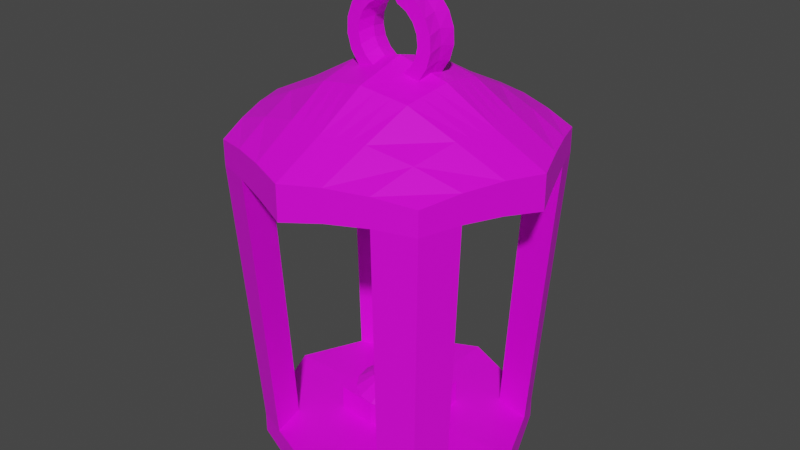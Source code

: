 # Source: lantern-unlit.blend  (saved by Blender 3.3.6; exported with 4.5.12 LTS)
import bpy
from mathutils import Matrix  # noqa: F401  (used for matrix-valued properties, if any)

bpy.ops.wm.read_factory_settings(use_empty=True)
scene = bpy.context.scene
scene.name = 'Scene'

# ---- images (referenced by path relative to the original .blend; pixels are not part of the script)
import os
ASSET_DIR = os.environ.get("B2B_ASSET_DIR", "")  # directory of the original .blend (textures are referenced by path, not embedded)
HERE = os.path.dirname(os.path.abspath(__file__))  # packed textures are extracted next to this script under _unpacked/

def load_image(name, relpath, width, height, colorspace="sRGB"):
    """Load a texture the original file referenced (path relative to the .blend, or extracted next to this script)."""
    p = next((c for c in (os.path.join(HERE, relpath), os.path.join(ASSET_DIR, relpath)) if relpath and os.path.exists(c)), "")
    if p:
        img = bpy.data.images.load(p, check_existing=True)
        img.name = name
    else:  # same state as the original file: an image datablock whose file is absent (Cycles renders it pink)
        img = bpy.data.images.new(name, width, height)
        img.source = "FILE"
        img.filepath = "//" + (relpath or name)
    img.colorspace_settings.name = colorspace
    return img
img_texture_latern = load_image('texture-latern', 'texture-latern.png', 1024, 1024, 'sRGB')

# ---- materials (node trees are filled in below, after node groups)
mat_material = bpy.data.materials.new('Material')
mat_material.alpha_threshold = 0.0
mat_material.use_transparent_shadow = False
mat_material.roughness = 0.5
mat_material.line_color = (0.0, 0.0, 0.0, 1.0)

# ---- material node trees
mat_material.use_nodes = True; mat_material.node_tree.nodes.clear()
_N = mat_material.node_tree.nodes; _L = mat_material.node_tree.links
n0 = _N.new('ShaderNodeOutputMaterial'); n0.name = 'Material Output'; n0.location = (300, 300)
n1 = _N.new('ShaderNodeBsdfPrincipled'); n1.name = 'Principled BSDF'; n1.location = (10, 300)
n1.distribution = 'GGX'
n1.subsurface_method = 'RANDOM_WALK_SKIN'
n1.inputs[3].default_value = 1.45
n1.inputs[27].default_value = (0.0, 0.0, 0.0, 1.0)
n1.inputs[28].default_value = 1.0
n2 = _N.new('ShaderNodeTexImage'); n2.name = 'Image Texture'; n2.location = (-355, 162)
n2.image = img_texture_latern
_L.new(n1.outputs[0], n0.inputs[0])
_L.new(n2.outputs[0], n1.inputs[0])
n0.is_active_output = True

# ---- world
world_world = bpy.data.worlds.new('World'); scene.world = world_world
world_world.use_nodes = True; world_world.node_tree.nodes.clear()
_N = world_world.node_tree.nodes; _L = world_world.node_tree.links
n0 = _N.new('ShaderNodeOutputWorld'); n0.name = 'World Output'; n0.location = (300, 300)
n1 = _N.new('ShaderNodeBackground'); n1.name = 'Background'; n1.location = (10, 300)
n1.inputs[0].default_value = (0.05088, 0.05088, 0.05088, 1.0)
_L.new(n1.outputs[0], n0.inputs[0])
n0.is_active_output = True
world_world.color = (0.05088, 0.05088, 0.05088)
world_world.use_sun_shadow = False
world_world.sun_shadow_jitter_overblur = 0.0

# ---- meshes
me_cube_001 = bpy.data.meshes.new('Cube.001')
me_cube_001.from_pydata([(1.0, 1.0, -0.1076), (1.0, 1.0, 0.1076), (0.0, 1.4, -0.1506), (0.0, 1.4, 0.1506), (1.4, 0.0, -0.1506), (1.4, 0.0, 0.1506), (0.0, 0.0, -0.1506), (0.3333, 1.267, 0.1363), (0.6667, 1.133, 0.1219), (0.6667, 1.133, -0.1219), (0.3333, 1.267, -0.1363), (0.4667, 0.0, 0.1506), (0.9333, 0.0, 0.1506), (0.9333, 0.0, -0.1506), (0.4667, 0.0, -0.1506), (1.267, 0.3333, -0.1363), (1.133, 0.6667, -0.1219), (1.133, 0.6667, 0.1219), (1.267, 0.3333, 0.1363), (0.0, 0.9333, 0.1506), (0.0, 0.4667, 0.1506), (0.0, 0.9333, -0.1506), (0.0, 0.4667, -0.1506), (0.3778, 0.8444, -0.1411), (0.4222, 0.4222, -0.1458), (0.7556, 0.7556, -0.1315), (0.8444, 0.3778, -0.1411), (0.7556, 0.7556, 0.1315), (0.8444, 0.3778, 0.1411), (0.3778, 0.8444, 0.1411), (0.4222, 0.4222, 0.1458), (0.0, 1.62, 3.288), (0.0, 1.62, 2.928), (0.0, 0.0, 3.584), (0.0, 0.0, 3.998), (0.0, 1.08, 3.172), (0.0, 0.54, 3.454), (0.0, 1.08, 3.552), (0.0, 0.54, 3.854), (1.157, 1.157, 3.233), (1.157, 1.157, 2.976), (1.62, 0.0, 3.288), (1.62, 0.0, 2.928), (0.3857, 1.466, 2.981), (0.7714, 1.311, 2.997), (0.7714, 1.311, 3.291), (0.3857, 1.466, 3.311), (0.54, 0.0, 3.454), (1.08, 0.0, 3.172), (1.08, 0.0, 3.552), (0.54, 0.0, 3.854), (1.466, 0.3857, 3.311), (1.311, 0.7714, 3.291), (1.311, 0.7714, 2.997), (1.466, 0.3857, 2.981), (0.4371, 0.9771, 3.546), (0.4885, 0.4885, 3.771), (0.8742, 0.8742, 3.441), (0.9771, 0.4371, 3.546), (0.8742, 0.8742, 3.114), (0.9771, 0.4371, 3.19), (0.4371, 0.9771, 3.19), (0.4885, 0.4885, 3.389), (1.0, -1.0, -0.1076), (1.0, -1.0, 0.1076), (0.0, -1.4, -0.1506), (0.0, -1.4, 0.1506), (0.3333, -1.267, 0.1363), (0.6667, -1.133, 0.1219), (0.6667, -1.133, -0.1219), (0.3333, -1.267, -0.1363), (1.267, -0.3333, -0.1363), (1.133, -0.6667, -0.1219), (1.133, -0.6667, 0.1219), (1.267, -0.3333, 0.1363), (0.0, -0.9333, 0.1506), (0.0, -0.4667, 0.1506), (0.0, -0.9333, -0.1506), (0.0, -0.4667, -0.1506), (0.3778, -0.8444, -0.1411), (0.4222, -0.4222, -0.1458), (0.7556, -0.7556, -0.1315), (0.8444, -0.3778, -0.1411), (0.7556, -0.7556, 0.1315), (0.8444, -0.3778, 0.1411), (0.3778, -0.8444, 0.1411), (0.4222, -0.4222, 0.1458), (0.0, -1.62, 3.288), (0.0, -1.62, 2.928), (0.0, -1.08, 3.172), (0.0, -0.54, 3.454), (0.0, -1.08, 3.552), (0.0, -0.54, 3.854), (1.157, -1.157, 3.233), (1.157, -1.157, 2.976), (0.3857, -1.466, 2.981), (0.7714, -1.311, 2.997), (0.7714, -1.311, 3.291), (0.3857, -1.466, 3.311), (1.466, -0.3857, 3.311), (1.311, -0.7714, 3.291), (1.311, -0.7714, 2.997), (1.466, -0.3857, 2.981), (0.4371, -0.9771, 3.546), (0.4885, -0.4885, 3.771), (0.8742, -0.8742, 3.441), (0.9771, -0.4371, 3.546), (0.8742, -0.8742, 3.114), (0.9771, -0.4371, 3.19), (0.4371, -0.9771, 3.19), (0.4885, -0.4885, 3.389), (0.0, 0.0, 0.3971), (0.4667, 0.0, 0.3971), (0.0, 0.4667, 0.3971), (0.4222, 0.4222, 0.3923), (0.0, -0.4667, 0.3971), (0.4222, -0.4222, 0.3923), (0.0, 0.36, 3.497), (0.0, 0.18, 3.541), (0.0, 0.36, 3.902), (0.0, 0.18, 3.95), (1.517, 0.2571, 2.963), (1.568, 0.1286, 2.946), (0.5057, 0.3257, 3.799), (0.5228, 0.1628, 3.826), (1.011, 0.2914, 3.548), (1.046, 0.1457, 3.55), (1.011, 0.2914, 3.184), (1.046, 0.1457, 3.178), (0.5057, 0.3257, 3.411), (0.5228, 0.1628, 3.432), (1.568, 0.1286, 3.296), (1.517, 0.2571, 3.303), (0.0, -0.36, 3.497), (0.0, -0.18, 3.541), (0.0, -0.36, 3.902), (0.0, -0.18, 3.95), (1.517, -0.2571, 2.963), (1.568, -0.1286, 2.946), (0.5057, -0.3257, 3.799), (0.5228, -0.1628, 3.826), (1.011, -0.2914, 3.548), (1.046, -0.1457, 3.55), (1.011, -0.2914, 3.184), (1.046, -0.1457, 3.178), (0.5057, -0.3257, 3.411), (0.5228, -0.1628, 3.432), (1.568, -0.1286, 3.296), (1.517, -0.2571, 3.303), (0.2571, 1.517, 3.303), (0.1286, 1.568, 3.296), (0.36, 0.0, 3.902), (0.18, 0.0, 3.95), (0.1286, 1.568, 2.946), (0.2571, 1.517, 2.963), (0.18, 0.0, 3.541), (0.36, 0.0, 3.497), (0.2914, 1.011, 3.548), (0.1457, 1.046, 3.55), (0.3257, 0.5057, 3.799), (0.1628, 0.5228, 3.826), (0.1457, 1.046, 3.178), (0.2914, 1.011, 3.184), (0.1628, 0.5228, 3.432), (0.3257, 0.5057, 3.411), (0.2571, -1.517, 3.303), (0.1286, -1.568, 3.296), (0.1286, -1.568, 2.946), (0.2571, -1.517, 2.963), (0.2914, -1.011, 3.548), (0.1457, -1.046, 3.55), (0.3257, -0.5057, 3.799), (0.1628, -0.5228, 3.826), (0.1457, -1.046, 3.178), (0.2914, -1.011, 3.184), (0.1628, -0.5228, 3.432), (0.3257, -0.5057, 3.411), (0.1686, 0.3486, 3.867), (0.3371, 0.3371, 3.833), (0.1743, 0.1743, 3.908), (0.3486, 0.1686, 3.867), (0.3371, 0.3371, 3.44), (0.1686, 0.3486, 3.468), (0.3486, 0.1686, 3.468), (0.1743, 0.1743, 3.505), (0.3371, -0.3371, 3.833), (0.1686, -0.3486, 3.867), (0.3486, -0.1686, 3.867), (0.1743, -0.1743, 3.908), (0.1686, -0.3486, 3.468), (0.3371, -0.3371, 3.44), (0.1743, -0.1743, 3.505), (0.3486, -0.1686, 3.468), (0.4373, 0.0, 4.032), (0.2514, 0.0, 4.02), (0.2591, 0.1743, 3.979), (0.4374, 0.1686, 3.996), (0.4374, -0.1686, 3.996), (0.2591, -0.1743, 3.979), (0.4692, 0.0, 4.18), (0.2967, 0.0, 4.109), (0.317, 0.1743, 4.073), (0.4808, 0.1686, 4.145), (0.4808, -0.1686, 4.145), (0.317, -0.1743, 4.073), (0.4523, 0.0, 4.33), (0.3112, 0.0, 4.208), (0.342, 0.1743, 4.181), (0.4742, 0.1686, 4.301), (0.4742, -0.1686, 4.301), (0.342, -0.1743, 4.181), (0.3883, 0.0, 4.467), (0.2933, 0.0, 4.307), (0.3314, 0.1743, 4.29), (0.4183, 0.1686, 4.447), (0.4183, -0.1686, 4.447), (0.3314, -0.1743, 4.29), (0.2841, 0.0, 4.577), (0.245, 0.0, 4.395), (0.2864, 0.1743, 4.391), (0.3189, 0.1686, 4.567), (0.3189, -0.1686, 4.567), (0.2864, -0.1743, 4.391), (0.1503, 0.0, 4.648), (0.1712, 0.0, 4.463), (0.2117, 0.1743, 4.472), (0.1864, 0.1686, 4.65), (0.1864, -0.1686, 4.65), (0.2117, -0.1743, 4.472), (0.0, 0.0, 4.672), (0.07974, 0.0, 4.503), (0.115, 0.1743, 4.526), (0.0, 0.1686, 4.686), (0.0, -0.1686, 4.686), (0.115, -0.1743, 4.526), (-1.0, 1.0, -0.1076), (-1.0, 1.0, 0.1076), (-1.4, 0.0, -0.1506), (-1.4, 0.0, 0.1506), (-0.3333, 1.267, 0.1363), (-0.6667, 1.133, 0.1219), (-0.6667, 1.133, -0.1219), (-0.3333, 1.267, -0.1363), (-0.4667, 0.0, 0.1506), (-0.9333, 0.0, 0.1506), (-0.9333, 0.0, -0.1506), (-0.4667, 0.0, -0.1506), (-1.267, 0.3333, -0.1363), (-1.133, 0.6667, -0.1219), (-1.133, 0.6667, 0.1219), (-1.267, 0.3333, 0.1363), (-0.3778, 0.8444, -0.1411), (-0.4222, 0.4222, -0.1458), (-0.7556, 0.7556, -0.1315), (-0.8444, 0.3778, -0.1411), (-0.7556, 0.7556, 0.1315), (-0.8444, 0.3778, 0.1411), (-0.3778, 0.8444, 0.1411), (-0.4222, 0.4222, 0.1458), (-1.157, 1.157, 3.233), (-1.157, 1.157, 2.976), (-1.62, 0.0, 3.288), (-1.62, 0.0, 2.928), (-0.3857, 1.466, 2.981), (-0.7714, 1.311, 2.997), (-0.7714, 1.311, 3.291), (-0.3857, 1.466, 3.311), (-0.54, 0.0, 3.454), (-1.08, 0.0, 3.172), (-1.08, 0.0, 3.552), (-0.54, 0.0, 3.854), (-1.466, 0.3857, 3.311), (-1.311, 0.7714, 3.291), (-1.311, 0.7714, 2.997), (-1.466, 0.3857, 2.981), (-0.4371, 0.9771, 3.546), (-0.4885, 0.4885, 3.771), (-0.8742, 0.8742, 3.441), (-0.9771, 0.4371, 3.546), (-0.8742, 0.8742, 3.114), (-0.9771, 0.4371, 3.19), (-0.4371, 0.9771, 3.19), (-0.4885, 0.4885, 3.389), (-1.0, -1.0, -0.1076), (-1.0, -1.0, 0.1076), (-0.3333, -1.267, 0.1363), (-0.6667, -1.133, 0.1219), (-0.6667, -1.133, -0.1219), (-0.3333, -1.267, -0.1363), (-1.267, -0.3333, -0.1363), (-1.133, -0.6667, -0.1219), (-1.133, -0.6667, 0.1219), (-1.267, -0.3333, 0.1363), (-0.3778, -0.8444, -0.1411), (-0.4222, -0.4222, -0.1458), (-0.7556, -0.7556, -0.1315), (-0.8444, -0.3778, -0.1411), (-0.7556, -0.7556, 0.1315), (-0.8444, -0.3778, 0.1411), (-0.3778, -0.8444, 0.1411), (-0.4222, -0.4222, 0.1458), (-1.157, -1.157, 3.233), (-1.157, -1.157, 2.976), (-0.3857, -1.466, 2.981), (-0.7714, -1.311, 2.997), (-0.7714, -1.311, 3.291), (-0.3857, -1.466, 3.311), (-1.466, -0.3857, 3.311), (-1.311, -0.7714, 3.291), (-1.311, -0.7714, 2.997), (-1.466, -0.3857, 2.981), (-0.4371, -0.9771, 3.546), (-0.4885, -0.4885, 3.771), (-0.8742, -0.8742, 3.441), (-0.9771, -0.4371, 3.546), (-0.8742, -0.8742, 3.114), (-0.9771, -0.4371, 3.19), (-0.4371, -0.9771, 3.19), (-0.4885, -0.4885, 3.389), (-0.4667, 0.0, 0.3971), (-0.4222, 0.4222, 0.3923), (-0.4222, -0.4222, 0.3923), (-1.517, 0.2571, 2.963), (-1.568, 0.1286, 2.946), (-0.5057, 0.3257, 3.799), (-0.5228, 0.1628, 3.826), (-1.011, 0.2914, 3.548), (-1.046, 0.1457, 3.55), (-1.011, 0.2914, 3.184), (-1.046, 0.1457, 3.178), (-0.5057, 0.3257, 3.411), (-0.5228, 0.1628, 3.432), (-1.568, 0.1286, 3.296), (-1.517, 0.2571, 3.303), (-1.517, -0.2571, 2.963), (-1.568, -0.1286, 2.946), (-0.5057, -0.3257, 3.799), (-0.5228, -0.1628, 3.826), (-1.011, -0.2914, 3.548), (-1.046, -0.1457, 3.55), (-1.011, -0.2914, 3.184), (-1.046, -0.1457, 3.178), (-0.5057, -0.3257, 3.411), (-0.5228, -0.1628, 3.432), (-1.568, -0.1286, 3.296), (-1.517, -0.2571, 3.303), (-0.2571, 1.517, 3.303), (-0.1286, 1.568, 3.296), (-0.36, 0.0, 3.902), (-0.18, 0.0, 3.95), (-0.1286, 1.568, 2.946), (-0.2571, 1.517, 2.963), (-0.18, 0.0, 3.541), (-0.36, 0.0, 3.497), (-0.2914, 1.011, 3.548), (-0.1457, 1.046, 3.55), (-0.3257, 0.5057, 3.799), (-0.1628, 0.5228, 3.826), (-0.1457, 1.046, 3.178), (-0.2914, 1.011, 3.184), (-0.1628, 0.5228, 3.432), (-0.3257, 0.5057, 3.411), (-0.2571, -1.517, 3.303), (-0.1286, -1.568, 3.296), (-0.1286, -1.568, 2.946), (-0.2571, -1.517, 2.963), (-0.2914, -1.011, 3.548), (-0.1457, -1.046, 3.55), (-0.3257, -0.5057, 3.799), (-0.1628, -0.5228, 3.826), (-0.1457, -1.046, 3.178), (-0.2914, -1.011, 3.184), (-0.1628, -0.5228, 3.432), (-0.3257, -0.5057, 3.411), (-0.1686, 0.3486, 3.867), (-0.3371, 0.3371, 3.833), (-0.1743, 0.1743, 3.908), (-0.3486, 0.1686, 3.867), (-0.3371, 0.3371, 3.44), (-0.1686, 0.3486, 3.468), (-0.3486, 0.1686, 3.468), (-0.1743, 0.1743, 3.505), (-0.3371, -0.3371, 3.833), (-0.1686, -0.3486, 3.867), (-0.3486, -0.1686, 3.867), (-0.1743, -0.1743, 3.908), (-0.1686, -0.3486, 3.468), (-0.3371, -0.3371, 3.44), (-0.1743, -0.1743, 3.505), (-0.3486, -0.1686, 3.468), (-0.4373, 0.0, 4.032), (-0.2514, 0.0, 4.02), (-0.2591, 0.1743, 3.979), (-0.4374, 0.1686, 3.996), (-0.4374, -0.1686, 3.996), (-0.2591, -0.1743, 3.979), (-0.4692, 0.0, 4.18), (-0.2967, 0.0, 4.109), (-0.317, 0.1743, 4.073), (-0.4808, 0.1686, 4.145), (-0.4808, -0.1686, 4.145), (-0.317, -0.1743, 4.073), (-0.4523, 0.0, 4.33), (-0.3112, 0.0, 4.208), (-0.342, 0.1743, 4.181), (-0.4742, 0.1686, 4.301), (-0.4742, -0.1686, 4.301), (-0.342, -0.1743, 4.181), (-0.3883, 0.0, 4.467), (-0.2933, 0.0, 4.307), (-0.3314, 0.1743, 4.29), (-0.4183, 0.1686, 4.447), (-0.4183, -0.1686, 4.447), (-0.3314, -0.1743, 4.29), (-0.2841, 0.0, 4.577), (-0.245, 0.0, 4.395), (-0.2864, 0.1743, 4.391), (-0.3189, 0.1686, 4.567), (-0.3189, -0.1686, 4.567), (-0.2864, -0.1743, 4.391), (-0.1503, 0.0, 4.648), (-0.1712, 0.0, 4.463), (-0.2117, 0.1743, 4.472), (-0.1864, 0.1686, 4.65), (-0.1864, -0.1686, 4.65), (-0.2117, -0.1743, 4.472), (-0.07974, 0.0, 4.503), (-0.115, 0.1743, 4.526), (-0.115, -0.1743, 4.526)], [], [(9, 8, 1, 0), (26, 15, 4, 13), (15, 18, 5, 4), (22, 24, 14, 6), (24, 26, 13, 14), (18, 28, 12, 5), (28, 30, 11, 12), (2, 3, 7, 10), (10, 7, 8, 9), (8, 7, 29, 27), (27, 29, 30, 28), (27, 17, 53, 59), (17, 27, 28, 18), (10, 9, 25, 23), (23, 25, 26, 24), (2, 10, 23, 21), (21, 23, 24, 22), (0, 1, 17, 16), (16, 17, 18, 15), (9, 0, 16, 25), (25, 16, 15, 26), (7, 3, 19, 29), (29, 19, 20, 30), (40, 44, 59, 53), (8, 27, 59, 44), (17, 1, 40, 53), (1, 8, 44, 40), (45, 39, 40, 44), (184, 155, 33, 118), (126, 49, 41, 131), (131, 41, 42, 122), (180, 151, 50, 124), (124, 50, 49, 126), (122, 42, 48, 128), (128, 48, 47, 130), (149, 46, 43, 154), (46, 45, 44, 43), (44, 59, 61, 43), (59, 60, 62, 61), (53, 54, 60, 59), (46, 55, 57, 45), (55, 56, 58, 57), (149, 157, 55, 46), (157, 159, 56, 55), (39, 52, 53, 40), (52, 51, 54, 53), (45, 57, 52, 39), (57, 58, 51, 52), (153, 161, 35, 32), (161, 163, 36, 35), (69, 63, 64, 68), (82, 13, 4, 71), (71, 4, 5, 74), (78, 6, 14, 80), (80, 14, 13, 82), (74, 5, 12, 84), (84, 12, 11, 86), (65, 70, 67, 66), (70, 69, 68, 67), (68, 83, 85, 67), (83, 84, 86, 85), (83, 107, 101, 73), (73, 74, 84, 83), (70, 79, 81, 69), (79, 80, 82, 81), (65, 77, 79, 70), (77, 78, 80, 79), (63, 72, 73, 64), (72, 71, 74, 73), (69, 81, 72, 63), (81, 82, 71, 72), (67, 85, 75, 66), (85, 86, 76, 75), (94, 101, 107, 96), (68, 96, 107, 83), (73, 101, 94, 64), (64, 94, 96, 68), (97, 96, 94, 93), (191, 134, 33, 155), (142, 147, 41, 49), (147, 138, 42, 41), (187, 140, 50, 151), (140, 142, 49, 50), (138, 144, 48, 42), (144, 146, 47, 48), (165, 168, 95, 98), (98, 95, 96, 97), (96, 95, 109, 107), (107, 109, 110, 108), (101, 107, 108, 102), (98, 97, 105, 103), (103, 105, 106, 104), (165, 98, 103, 169), (169, 103, 104, 171), (93, 94, 101, 100), (100, 101, 102, 99), (97, 93, 100, 105), (105, 100, 99, 106), (167, 88, 89, 173), (173, 89, 90, 175), (86, 11, 112, 116), (114, 113, 111, 112), (116, 112, 111, 115), (30, 20, 113, 114), (76, 86, 116, 115), (11, 30, 114, 112), (60, 127, 129, 62), (127, 128, 130, 129), (54, 121, 127, 60), (121, 122, 128, 127), (56, 123, 125, 58), (123, 124, 126, 125), (159, 178, 123, 56), (178, 180, 124, 123), (51, 132, 121, 54), (132, 131, 122, 121), (58, 125, 132, 51), (125, 126, 131, 132), (163, 182, 117, 36), (182, 184, 118, 117), (108, 110, 145, 143), (143, 145, 146, 144), (102, 108, 143, 137), (137, 143, 144, 138), (104, 106, 141, 139), (139, 141, 142, 140), (171, 104, 139, 185), (185, 139, 140, 187), (99, 102, 137, 148), (148, 137, 138, 147), (106, 99, 148, 141), (141, 148, 147, 142), (175, 90, 133, 189), (189, 133, 134, 191), (145, 190, 192, 146), (190, 189, 191, 192), (110, 176, 190, 145), (176, 175, 189, 190), (135, 186, 188, 136), (186, 185, 187, 188), (92, 172, 186, 135), (172, 171, 185, 186), (129, 130, 183, 181), (181, 183, 184, 182), (62, 129, 181, 164), (164, 181, 182, 163), (119, 120, 179, 177), (177, 179, 180, 178), (38, 119, 177, 160), (160, 177, 178, 159), (109, 174, 176, 110), (174, 173, 175, 176), (95, 168, 174, 109), (168, 167, 173, 174), (91, 170, 172, 92), (170, 169, 171, 172), (87, 166, 170, 91), (166, 165, 169, 170), (87, 88, 167, 166), (166, 167, 168, 165), (136, 188, 152, 34), (188, 187, 197, 198), (146, 192, 156, 47), (192, 191, 155, 156), (61, 62, 164, 162), (162, 164, 163, 161), (43, 61, 162, 154), (154, 162, 161, 153), (37, 38, 160, 158), (158, 160, 159, 157), (31, 37, 158, 150), (150, 158, 157, 149), (31, 150, 153, 32), (150, 149, 154, 153), (120, 34, 152, 179), (151, 180, 196, 193), (130, 47, 156, 183), (183, 156, 155, 184), (197, 193, 199, 203), (193, 196, 202, 199), (152, 188, 198, 194), (180, 179, 195, 196), (179, 152, 194, 195), (187, 151, 193, 197), (200, 204, 210, 206), (201, 200, 206, 207), (198, 197, 203, 204), (195, 194, 200, 201), (194, 198, 204, 200), (196, 195, 201, 202), (209, 205, 211, 215), (205, 208, 214, 211), (202, 201, 207, 208), (199, 202, 208, 205), (203, 199, 205, 209), (204, 203, 209, 210), (212, 216, 222, 218), (213, 212, 218, 219), (210, 209, 215, 216), (207, 206, 212, 213), (206, 210, 216, 212), (208, 207, 213, 214), (221, 217, 223, 227), (217, 220, 226, 223), (214, 213, 219, 220), (211, 214, 220, 217), (215, 211, 217, 221), (216, 215, 221, 222), (224, 228, 234, 230), (225, 224, 230, 231), (222, 221, 227, 228), (219, 218, 224, 225), (218, 222, 228, 224), (220, 219, 225, 226), (234, 233, 229, 230), (231, 230, 229, 232), (226, 225, 231, 232), (223, 226, 232, 229), (227, 223, 229, 233), (228, 227, 233, 234), (241, 235, 236, 240), (254, 245, 237, 247), (247, 237, 238, 250), (22, 6, 246, 252), (252, 246, 245, 254), (250, 238, 244, 256), (256, 244, 243, 258), (2, 242, 239, 3), (242, 241, 240, 239), (240, 255, 257, 239), (255, 256, 258, 257), (255, 279, 273, 249), (249, 250, 256, 255), (242, 251, 253, 241), (251, 252, 254, 253), (2, 21, 251, 242), (21, 22, 252, 251), (235, 248, 249, 236), (248, 247, 250, 249), (241, 253, 248, 235), (253, 254, 247, 248), (239, 257, 19, 3), (257, 258, 20, 19), (260, 273, 279, 264), (240, 264, 279, 255), (249, 273, 260, 236), (236, 260, 264, 240), (265, 264, 260, 259), (381, 118, 33, 352), (327, 332, 261, 269), (332, 323, 262, 261), (377, 325, 270, 348), (325, 327, 269, 270), (323, 329, 268, 262), (329, 331, 267, 268), (346, 351, 263, 266), (266, 263, 264, 265), (264, 263, 281, 279), (279, 281, 282, 280), (273, 279, 280, 274), (266, 265, 277, 275), (275, 277, 278, 276), (346, 266, 275, 354), (354, 275, 276, 356), (259, 260, 273, 272), (272, 273, 274, 271), (265, 259, 272, 277), (277, 272, 271, 278), (350, 32, 35, 358), (358, 35, 36, 360), (287, 286, 284, 283), (296, 289, 237, 245), (289, 292, 238, 237), (78, 294, 246, 6), (294, 296, 245, 246), (292, 298, 244, 238), (298, 300, 243, 244), (65, 66, 285, 288), (288, 285, 286, 287), (286, 285, 299, 297), (297, 299, 300, 298), (297, 291, 309, 315), (291, 297, 298, 292), (288, 287, 295, 293), (293, 295, 296, 294), (65, 288, 293, 77), (77, 293, 294, 78), (283, 284, 291, 290), (290, 291, 292, 289), (287, 283, 290, 295), (295, 290, 289, 296), (285, 66, 75, 299), (299, 75, 76, 300), (302, 304, 315, 309), (286, 297, 315, 304), (291, 284, 302, 309), (284, 286, 304, 302), (305, 301, 302, 304), (388, 352, 33, 134), (339, 269, 261, 344), (344, 261, 262, 335), (384, 348, 270, 337), (337, 270, 269, 339), (335, 262, 268, 341), (341, 268, 267, 343), (362, 306, 303, 365), (306, 305, 304, 303), (304, 315, 317, 303), (315, 316, 318, 317), (309, 310, 316, 315), (306, 311, 313, 305), (311, 312, 314, 313), (362, 366, 311, 306), (366, 368, 312, 311), (301, 308, 309, 302), (308, 307, 310, 309), (305, 313, 308, 301), (313, 314, 307, 308), (364, 370, 89, 88), (370, 372, 90, 89), (300, 321, 319, 243), (320, 319, 111, 113), (321, 115, 111, 319), (258, 320, 113, 20), (76, 115, 321, 300), (243, 319, 320, 258), (280, 282, 330, 328), (328, 330, 331, 329), (274, 280, 328, 322), (322, 328, 329, 323), (276, 278, 326, 324), (324, 326, 327, 325), (356, 276, 324, 375), (375, 324, 325, 377), (271, 274, 322, 333), (333, 322, 323, 332), (278, 271, 333, 326), (326, 333, 332, 327), (360, 36, 117, 379), (379, 117, 118, 381), (316, 340, 342, 318), (340, 341, 343, 342), (310, 334, 340, 316), (334, 335, 341, 340), (312, 336, 338, 314), (336, 337, 339, 338), (368, 382, 336, 312), (382, 384, 337, 336), (307, 345, 334, 310), (345, 344, 335, 334), (314, 338, 345, 307), (338, 339, 344, 345), (372, 386, 133, 90), (386, 388, 134, 133), (342, 343, 389, 387), (387, 389, 388, 386), (318, 342, 387, 373), (373, 387, 386, 372), (135, 136, 385, 383), (383, 385, 384, 382), (92, 135, 383, 369), (369, 383, 382, 368), (330, 378, 380, 331), (378, 379, 381, 380), (282, 361, 378, 330), (361, 360, 379, 378), (119, 374, 376, 120), (374, 375, 377, 376), (38, 357, 374, 119), (357, 356, 375, 374), (317, 318, 373, 371), (371, 373, 372, 370), (303, 317, 371, 365), (365, 371, 370, 364), (91, 92, 369, 367), (367, 369, 368, 366), (87, 91, 367, 363), (363, 367, 366, 362), (87, 363, 364, 88), (363, 362, 365, 364), (136, 34, 349, 385), (385, 395, 394, 384), (343, 267, 353, 389), (389, 353, 352, 388), (281, 359, 361, 282), (359, 358, 360, 361), (263, 351, 359, 281), (351, 350, 358, 359), (37, 355, 357, 38), (355, 354, 356, 357), (31, 347, 355, 37), (347, 346, 354, 355), (31, 32, 350, 347), (347, 350, 351, 346), (120, 376, 349, 34), (348, 390, 393, 377), (331, 380, 353, 267), (380, 381, 352, 353), (394, 400, 396, 390), (390, 396, 399, 393), (349, 391, 395, 385), (377, 393, 392, 376), (376, 392, 391, 349), (384, 394, 390, 348), (397, 403, 407, 401), (398, 404, 403, 397), (395, 401, 400, 394), (392, 398, 397, 391), (391, 397, 401, 395), (393, 399, 398, 392), (406, 412, 408, 402), (402, 408, 411, 405), (399, 405, 404, 398), (396, 402, 405, 399), (400, 406, 402, 396), (401, 407, 406, 400), (409, 415, 419, 413), (410, 416, 415, 409), (407, 413, 412, 406), (404, 410, 409, 403), (403, 409, 413, 407), (405, 411, 410, 404), (418, 424, 420, 414), (414, 420, 423, 417), (411, 417, 416, 410), (408, 414, 417, 411), (412, 418, 414, 408), (413, 419, 418, 412), (421, 426, 428, 425), (422, 427, 426, 421), (419, 425, 424, 418), (416, 422, 421, 415), (415, 421, 425, 419), (417, 423, 422, 416), (428, 426, 229, 233), (427, 232, 229, 426), (423, 232, 427, 422), (420, 229, 232, 423), (424, 233, 229, 420), (425, 428, 233, 424)])
_uv = me_cube_001.uv_layers.new(name='UVMap')
_uv.uv.foreach_set('vector', [0.8131, 0.2275, 0.8131, 0.2275, 0.8131, 0.2275, 0.8131, 0.2275, 0.8131, 0.2275, 0.8131, 0.2275, 0.8131, 0.2275, 0.8131, 0.2275, 0.8131, 0.2275, 0.8131, 0.2275, 0.8131, 0.2275, 0.8131, 0.2275, 0.8131, 0.2275, 0.8131, 0.2275, 0.8131, 0.2275, 0.8131, 0.2275, 0.8131, 0.2275, 0.8131, 0.2275, 0.8131, 0.2275, 0.8131, 0.2275, 0.8131, 0.2275, 0.8131, 0.2275, 0.8131, 0.2275, 0.8131, 0.2275, 0.8131, 0.2275, 0.8131, 0.2275, 0.8131, 0.2275, 0.8131, 0.2275, 0.8131, 0.2275, 0.8131, 0.2275, 0.8131, 0.2275, 0.8131, 0.2275, 0.8131, 0.2275, 0.8131, 0.2275, 0.8131, 0.2275, 0.8131, 0.2275, 0.8131, 0.2275, 0.8131, 0.2275, 0.8131, 0.2275, 0.8131, 0.2275, 0.8131, 0.2275, 0.8131, 0.2275, 0.8131, 0.2275, 0.8131, 0.2275, 0.8131, 0.2275, 0.8131, 0.2275, 0.8131, 0.2275, 0.8131, 0.2275, 0.8131, 0.2275, 0.8131, 0.2275, 0.8131, 0.2275, 0.8131, 0.2275, 0.8131, 0.2275, 0.8131, 0.2275, 0.8131, 0.2275, 0.8131, 0.2275, 0.8131, 0.2275, 0.8131, 0.2275, 0.8131, 0.2275, 0.8131, 0.2275, 0.8131, 0.2275, 0.8131, 0.2275, 0.8131, 0.2275, 0.8131, 0.2275, 0.8131, 0.2275, 0.8131, 0.2275, 0.8131, 0.2275, 0.8131, 0.2275, 0.8131, 0.2275, 0.8131, 0.2275, 0.8131, 0.2275, 0.8131, 0.2275, 0.8131, 0.2275, 0.8131, 0.2275, 0.8131, 0.2275, 0.8131, 0.2275, 0.8131, 0.2275, 0.8131, 0.2275, 0.8131, 0.2275, 0.8131, 0.2275, 0.8131, 0.2275, 0.8131, 0.2275, 0.8131, 0.2275, 0.8131, 0.2275, 0.8131, 0.2275, 0.8131, 0.2275, 0.8131, 0.2275, 0.8131, 0.2275, 0.8131, 0.2275, 0.8131, 0.2275, 0.8131, 0.2275, 0.8131, 0.2275, 0.8131, 0.2275, 0.8131, 0.2275, 0.8131, 0.2275, 0.8131, 0.2275, 0.8131, 0.2275, 0.8131, 0.2275, 0.8131, 0.2275, 0.8131, 0.2275, 0.8131, 0.2275, 0.8131, 0.2275, 0.8131, 0.2275, 0.8131, 0.2275, 0.8131, 0.2275, 0.8131, 0.2275, 0.8131, 0.2275, 0.8131, 0.2275, 0.8131, 0.2275, 0.8131, 0.2275, 0.8131, 0.2275, 0.8131, 0.2275, 0.8131, 0.2275, 0.8131, 0.2275, 0.8131, 0.2275, 0.8131, 0.2275, 0.8131, 0.2275, 0.8131, 0.2275, 0.8131, 0.2275, 0.8131, 0.2275, 0.8131, 0.2275, 0.8131, 0.2275, 0.8131, 0.2275, 0.8131, 0.2275, 0.8131, 0.2275, 0.8131, 0.2275, 0.8131, 0.2275, 0.8131, 0.2275, 0.8131, 0.2275, 0.8131, 0.2275, 0.8131, 0.2275, 0.8131, 0.2275, 0.8131, 0.2275, 0.8131, 0.2275, 0.8131, 0.2275, 0.8131, 0.2275, 0.8131, 0.2275, 0.8131, 0.2275, 0.8131, 0.2275, 0.8131, 0.2275, 0.8131, 0.2275, 0.8131, 0.2275, 0.8131, 0.2275, 0.8131, 0.2275, 0.8131, 0.2275, 0.8131, 0.2275, 0.8131, 0.2275, 0.8131, 0.2275, 0.8131, 0.2275, 0.8131, 0.2275, 0.8131, 0.2275, 0.8131, 0.2275, 0.8131, 0.2275, 0.8131, 0.2275, 0.8131, 0.2275, 0.8131, 0.2275, 0.8131, 0.2275, 0.8131, 0.2275, 0.8131, 0.2275, 0.8131, 0.2275, 0.8131, 0.2275, 0.8131, 0.2275, 0.8131, 0.2275, 0.8131, 0.2275, 0.8131, 0.2275, 0.8131, 0.2275, 0.8131, 0.2275, 0.8131, 0.2275, 0.8131, 0.2275, 0.8131, 0.2275, 0.8131, 0.2275, 0.8131, 0.2275, 0.8131, 0.2275, 0.8131, 0.2275, 0.8131, 0.2275, 0.8131, 0.2275, 0.8131, 0.2275, 0.8131, 0.2275, 0.8131, 0.2275, 0.8131, 0.2275, 0.8131, 0.2275, 0.8131, 0.2275, 0.8131, 0.2275, 0.8131, 0.2275, 0.8131, 0.2275, 0.8131, 0.2275, 0.8131, 0.2275, 0.8131, 0.2275, 0.8131, 0.2275, 0.8131, 0.2275, 0.8131, 0.2275, 0.8131, 0.2275, 0.8131, 0.2275, 0.8131, 0.2275, 0.8131, 0.2275, 0.8131, 0.2275, 0.8131, 0.2275, 0.8131, 0.2275, 0.8131, 0.2275, 0.8131, 0.2275, 0.8131, 0.2275, 0.8131, 0.2275, 0.8131, 0.2275, 0.8131, 0.2275, 0.8131, 0.2275, 0.8131, 0.2275, 0.8131, 0.2275, 0.8131, 0.2275, 0.8131, 0.2275, 0.8131, 0.2275, 0.8131, 0.2275, 0.8131, 0.2275, 0.8131, 0.2275, 0.8131, 0.2275, 0.8131, 0.2275, 0.8131, 0.2275, 0.8131, 0.2275, 0.8131, 0.2275, 0.8131, 0.2275, 0.8131, 0.2275, 0.8131, 0.2275, 0.8131, 0.2275, 0.8131, 0.2275, 0.8131, 0.2275, 0.8131, 0.2275, 0.8131, 0.2275, 0.8131, 0.2275, 0.8131, 0.2275, 0.8131, 0.2275, 0.8131, 0.2275, 0.8131, 0.2275, 0.8131, 0.2275, 0.8131, 0.2275, 0.8131, 0.2275, 0.8131, 0.2275, 0.8131, 0.2275, 0.8131, 0.2275, 0.8131, 0.2275, 0.8131, 0.2275, 0.8131, 0.2275, 0.8131, 0.2275, 0.8131, 0.2275, 0.8131, 0.2275, 0.8131, 0.2275, 0.8131, 0.2275, 0.8131, 0.2275, 0.8131, 0.2275, 0.8131, 0.2275, 0.8131, 0.2275, 0.8131, 0.2275, 0.8131, 0.2275, 0.8131, 0.2275, 0.8131, 0.2275, 0.8131, 0.2275, 0.8131, 0.2275, 0.8131, 0.2275, 0.8131, 0.2275, 0.8131, 0.2275, 0.8131, 0.2275, 0.8131, 0.2275, 0.8131, 0.2275, 0.8131, 0.2275, 0.8131, 0.2275, 0.8131, 0.2275, 0.8131, 0.2275, 0.8131, 0.2275, 0.8131, 0.2275, 0.8131, 0.2275, 0.8131, 0.2275, 0.8131, 0.2275, 0.8131, 0.2275, 0.8131, 0.2275, 0.8131, 0.2275, 0.8131, 0.2275, 0.8131, 0.2275, 0.8131, 0.2275, 0.8131, 0.2275, 0.8131, 0.2275, 0.8131, 0.2275, 0.8131, 0.2275, 0.8131, 0.2275, 0.8131, 0.2275, 0.8131, 0.2275, 0.8131, 0.2275, 0.8131, 0.2275, 0.8131, 0.2275, 0.8131, 0.2275, 0.8131, 0.2275, 0.8131, 0.2275, 0.8131, 0.2275, 0.8131, 0.2275, 0.8131, 0.2275, 0.8131, 0.2275, 0.8131, 0.2275, 0.8131, 0.2275, 0.8131, 0.2275, 0.8131, 0.2275, 0.8131, 0.2275, 0.8131, 0.2275, 0.8131, 0.2275, 0.8131, 0.2275, 0.8131, 0.2275, 0.8131, 0.2275, 0.8131, 0.2275, 0.8131, 0.2275, 0.8131, 0.2275, 0.8131, 0.2275, 0.8131, 0.2275, 0.8131, 0.2275, 0.8131, 0.2275, 0.8131, 0.2275, 0.8131, 0.2275, 0.8131, 0.2275, 0.8131, 0.2275, 0.8131, 0.2275, 0.8131, 0.2275, 0.8131, 0.2275, 0.8131, 0.2275, 0.8131, 0.2275, 0.8131, 0.2275, 0.8131, 0.2275, 0.8131, 0.2275, 0.8131, 0.2275, 0.8131, 0.2275, 0.8131, 0.2275, 0.8131, 0.2275, 0.8131, 0.2275, 0.8131, 0.2275, 0.8131, 0.2275, 0.8131, 0.2275, 0.8131, 0.2275, 0.8131, 0.2275, 0.8131, 0.2275, 0.8131, 0.2275, 0.8131, 0.2275, 0.8131, 0.2275, 0.8131, 0.2275, 0.8131, 0.2275, 0.8131, 0.2275, 0.8131, 0.2275, 0.8131, 0.2275, 0.8131, 0.2275, 0.8131, 0.2275, 0.8131, 0.2275, 0.8131, 0.2275, 0.8131, 0.2275, 0.8131, 0.2275, 0.8131, 0.2275, 0.8131, 0.2275, 0.8131, 0.2275, 0.8131, 0.2275, 0.8131, 0.2275, 0.8131, 0.2275, 0.8131, 0.2275, 0.8131, 0.2275, 0.8131, 0.2275, 0.8131, 0.2275, 0.8131, 0.2275, 0.8131, 0.2275, 0.8131, 0.2275, 0.8131, 0.2275, 0.8131, 0.2275, 0.8131, 0.2275, 0.8131, 0.2275, 0.8131, 0.2275, 0.8131, 0.2275, 0.8131, 0.2275, 0.8131, 0.2275, 0.8131, 0.2275, 0.8131, 0.2275, 0.8131, 0.2275, 0.8131, 0.2275, 0.8131, 0.2275, 0.8131, 0.2275, 0.8131, 0.2275, 0.8131, 0.2275, 0.8131, 0.2275, 0.8131, 0.2275, 0.8131, 0.2275, 0.8131, 0.2275, 0.8131, 0.2275, 0.8131, 0.2275, 0.8131, 0.2275, 0.8131, 0.2275, 0.8131, 0.2275, 0.8131, 0.2275, 0.8131, 0.2275, 0.8131, 0.2275, 0.8131, 0.2275, 0.8131, 0.2275, 0.8131, 0.2275, 0.8131, 0.2275, 0.8131, 0.2275, 0.8131, 0.2275, 0.8131, 0.2275, 0.8131, 0.2275, 0.8131, 0.2275, 0.8131, 0.2275, 0.8131, 0.2275, 0.8131, 0.2275, 0.8131, 0.2275, 0.8131, 0.2275, 0.8131, 0.2275, 0.8131, 0.2275, 0.8131, 0.2275, 0.8131, 0.2275, 0.8131, 0.2275, 0.8131, 0.2275, 0.8131, 0.2275, 0.8131, 0.2275, 0.8131, 0.2275, 0.8131, 0.2275, 0.8131, 0.2275, 0.8131, 0.2275, 0.8131, 0.2275, 0.8131, 0.2275, 0.8131, 0.2275, 0.8131, 0.2275, 0.8131, 0.2275, 0.8131, 0.2275, 0.8131, 0.2275, 0.8131, 0.2275, 0.8131, 0.2275, 0.8131, 0.2275, 0.8131, 0.2275, 0.8131, 0.2275, 0.8131, 0.2275, 0.8131, 0.2275, 0.8131, 0.2275, 0.8131, 0.2275, 0.8131, 0.2275, 0.8131, 0.2275, 0.8131, 0.2275, 0.8131, 0.2275, 0.8131, 0.2275, 0.8131, 0.2275, 0.8131, 0.2275, 0.8131, 0.2275, 0.8131, 0.2275, 0.8131, 0.2275, 0.8131, 0.2275, 0.8131, 0.2275, 0.8131, 0.2275, 0.8131, 0.2275, 0.8131, 0.2275, 0.8131, 0.2275, 0.8131, 0.2275, 0.8131, 0.2275, 0.8131, 0.2275, 0.8131, 0.2275, 0.8131, 0.2275, 0.8131, 0.2275, 0.8131, 0.2275, 0.8131, 0.2275, 0.8131, 0.2275, 0.8131, 0.2275, 0.8131, 0.2275, 0.8131, 0.2275, 0.8131, 0.2275, 0.8131, 0.2275, 0.8131, 0.2275, 0.8131, 0.2275, 0.8131, 0.2275, 0.8131, 0.2275, 0.8131, 0.2275, 0.8131, 0.2275, 0.8131, 0.2275, 0.8131, 0.2275, 0.8131, 0.2275, 0.8131, 0.2275, 0.8131, 0.2275, 0.8131, 0.2275, 0.8131, 0.2275, 0.8131, 0.2275, 0.8131, 0.2275, 0.8131, 0.2275, 0.8131, 0.2275, 0.8131, 0.2275, 0.8131, 0.2275, 0.8131, 0.2275, 0.8131, 0.2275, 0.8131, 0.2275, 0.8131, 0.2275, 0.8131, 0.2275, 0.8131, 0.2275, 0.8131, 0.2275, 0.8131, 0.2275, 0.8131, 0.2275, 0.8131, 0.2275, 0.8131, 0.2275, 0.8131, 0.2275, 0.8131, 0.2275, 0.8131, 0.2275, 0.8131, 0.2275, 0.8131, 0.2275, 0.8131, 0.2275, 0.8131, 0.2275, 0.8131, 0.2275, 0.8131, 0.2275, 0.8131, 0.2275, 0.8131, 0.2275, 0.8131, 0.2275, 0.8131, 0.2275, 0.8131, 0.2275, 0.8131, 0.2275, 0.8131, 0.2275, 0.8131, 0.2275, 0.8131, 0.2275, 0.8131, 0.2275, 0.8131, 0.2275, 0.8131, 0.2275, 0.8131, 0.2275, 0.8131, 0.2275, 0.8131, 0.2275, 0.8131, 0.2275, 0.8131, 0.2275, 0.8131, 0.2275, 0.8131, 0.2275, 0.8131, 0.2275, 0.8131, 0.2275, 0.8131, 0.2275, 0.8131, 0.2275, 0.8131, 0.2275, 0.8131, 0.2275, 0.8131, 0.2275, 0.8131, 0.2275, 0.8131, 0.2275, 0.8131, 0.2275, 0.8131, 0.2275, 0.8131, 0.2275, 0.8131, 0.2275, 0.8131, 0.2275, 0.8131, 0.2275, 0.8131, 0.2275, 0.8131, 0.2275, 0.8131, 0.2275, 0.8131, 0.2275, 0.8131, 0.2275, 0.8131, 0.2275, 0.8131, 0.2275, 0.8131, 0.2275, 0.8131, 0.2275, 0.8131, 0.2275, 0.8131, 0.2275, 0.8131, 0.2275, 0.8131, 0.2275, 0.8131, 0.2275, 0.8131, 0.2275, 0.8131, 0.2275, 0.8131, 0.2275, 0.8131, 0.2275, 0.8131, 0.2275, 0.8131, 0.2275, 0.8131, 0.2275, 0.8131, 0.2275, 0.8131, 0.2275, 0.8131, 0.2275, 0.8131, 0.2275, 0.8131, 0.2275, 0.8131, 0.2275, 0.8131, 0.2275, 0.8131, 0.2275, 0.8131, 0.2275, 0.8131, 0.2275, 0.8131, 0.2275, 0.8131, 0.2275, 0.8131, 0.2275, 0.8131, 0.2275, 0.8131, 0.2275, 0.8131, 0.2275, 0.8131, 0.2275, 0.8131, 0.2275, 0.8131, 0.2275, 0.8131, 0.2275, 0.8131, 0.2275, 0.8131, 0.2275, 0.8131, 0.2275, 0.8131, 0.2275, 0.8131, 0.2275, 0.8131, 0.2275, 0.8131, 0.2275, 0.8131, 0.2275, 0.8131, 0.2275, 0.8131, 0.2275, 0.8131, 0.2275, 0.8131, 0.2275, 0.8131, 0.2275, 0.8131, 0.2275, 0.8131, 0.2275, 0.8131, 0.2275, 0.8131, 0.2275, 0.8131, 0.2275, 0.8131, 0.2275, 0.8131, 0.2275, 0.8131, 0.2275, 0.8131, 0.2275, 0.8131, 0.2275, 0.8131, 0.2275, 0.8131, 0.2275, 0.8131, 0.2275, 0.8131, 0.2275, 0.8131, 0.2275, 0.8131, 0.2275, 0.8131, 0.2275, 0.8131, 0.2275, 0.8131, 0.2275, 0.8131, 0.2275, 0.8131, 0.2275, 0.8131, 0.2275, 0.8131, 0.2275, 0.8131, 0.2275, 0.8131, 0.2275, 0.8131, 0.2275, 0.8131, 0.2275, 0.8131, 0.2275, 0.8131, 0.2275, 0.8131, 0.2275, 0.8131, 0.2275, 0.8131, 0.2275, 0.8131, 0.2275, 0.8131, 0.2275, 0.8131, 0.2275, 0.8131, 0.2275, 0.8131, 0.2275, 0.8131, 0.2275, 0.8131, 0.2275, 0.8131, 0.2275, 0.8131, 0.2275, 0.8131, 0.2275, 0.8131, 0.2275, 0.8131, 0.2275, 0.8131, 0.2275, 0.8131, 0.2275, 0.8131, 0.2275, 0.8131, 0.2275, 0.8131, 0.2275, 0.8131, 0.2275, 0.8131, 0.2275, 0.8131, 0.2275, 0.8131, 0.2275, 0.8131, 0.2275, 0.8131, 0.2275, 0.8131, 0.2275, 0.8131, 0.2275, 0.8131, 0.2275, 0.8131, 0.2275, 0.8131, 0.2275, 0.8131, 0.2275, 0.8131, 0.2275, 0.8131, 0.2275, 0.8131, 0.2275, 0.8131, 0.2275, 0.8131, 0.2275, 0.8131, 0.2275, 0.8131, 0.2275, 0.8131, 0.2275, 0.8131, 0.2275, 0.8131, 0.2275, 0.8131, 0.2275, 0.8131, 0.2275, 0.8131, 0.2275, 0.8131, 0.2275, 0.8131, 0.2275, 0.8131, 0.2275, 0.8131, 0.2275, 0.8131, 0.2275, 0.8131, 0.2275, 0.8131, 0.2275, 0.8131, 0.2275, 0.8131, 0.2275, 0.8131, 0.2275, 0.8131, 0.2275, 0.8131, 0.2275, 0.8131, 0.2275, 0.8131, 0.2275, 0.8131, 0.2275, 0.8131, 0.2275, 0.8131, 0.2275, 0.8131, 0.2275, 0.8131, 0.2275, 0.8131, 0.2275, 0.8131, 0.2275, 0.8131, 0.2275, 0.8131, 0.2275, 0.8131, 0.2275, 0.8131, 0.2275, 0.8131, 0.2275, 0.8131, 0.2275, 0.8131, 0.2275, 0.8131, 0.2275, 0.8131, 0.2275, 0.8131, 0.2275, 0.8131, 0.2275, 0.8131, 0.2275, 0.8131, 0.2275, 0.8131, 0.2275, 0.8131, 0.2275, 0.8131, 0.2275, 0.8131, 0.2275, 0.8131, 0.2275, 0.8131, 0.2275, 0.8131, 0.2275, 0.8131, 0.2275, 0.8131, 0.2275, 0.8131, 0.2275, 0.8131, 0.2275, 0.8131, 0.2275, 0.8131, 0.2275, 0.8131, 0.2275, 0.8131, 0.2275, 0.8131, 0.2275, 0.8131, 0.2275, 0.8131, 0.2275, 0.8131, 0.2275, 0.8131, 0.2275, 0.8131, 0.2275, 0.8131, 0.2275, 0.8131, 0.2275, 0.8131, 0.2275, 0.8131, 0.2275, 0.8131, 0.2275, 0.8131, 0.2275, 0.8131, 0.2275, 0.8131, 0.2275, 0.8131, 0.2275, 0.8131, 0.2275, 0.8131, 0.2275, 0.8131, 0.2275, 0.8131, 0.2275, 0.8131, 0.2275, 0.8131, 0.2275, 0.8131, 0.2275, 0.8131, 0.2275, 0.8131, 0.2275, 0.8131, 0.2275, 0.8131, 0.2275, 0.8131, 0.2275, 0.8131, 0.2275, 0.8131, 0.2275, 0.8131, 0.2275, 0.8131, 0.2275, 0.8131, 0.2275, 0.8131, 0.2275, 0.8131, 0.2275, 0.8131, 0.2275, 0.8131, 0.2275, 0.8131, 0.2275, 0.8131, 0.2275, 0.8131, 0.2275, 0.8131, 0.2275, 0.8131, 0.2275, 0.8131, 0.2275, 0.8131, 0.2275, 0.8131, 0.2275, 0.8131, 0.2275, 0.8131, 0.2275, 0.8131, 0.2275, 0.8131, 0.2275, 0.8131, 0.2275, 0.8131, 0.2275, 0.8131, 0.2275, 0.8131, 0.2275, 0.8131, 0.2275, 0.8131, 0.2275, 0.8131, 0.2275, 0.8131, 0.2275, 0.8131, 0.2275, 0.8131, 0.2275, 0.8131, 0.2275, 0.8131, 0.2275, 0.8131, 0.2275, 0.8131, 0.2275, 0.8131, 0.2275, 0.8131, 0.2275, 0.8131, 0.2275, 0.8131, 0.2275, 0.8131, 0.2275, 0.8131, 0.2275, 0.8131, 0.2275, 0.8131, 0.2275, 0.8131, 0.2275, 0.8131, 0.2275, 0.8131, 0.2275, 0.8131, 0.2275, 0.8131, 0.2275, 0.8131, 0.2275, 0.8131, 0.2275, 0.8131, 0.2275, 0.8131, 0.2275, 0.8131, 0.2275, 0.8131, 0.2275, 0.8131, 0.2275, 0.8131, 0.2275, 0.8131, 0.2275, 0.8131, 0.2275, 0.8131, 0.2275, 0.8131, 0.2275, 0.8131, 0.2275, 0.8131, 0.2275, 0.8131, 0.2275, 0.8131, 0.2275, 0.8131, 0.2275, 0.8131, 0.2275, 0.8131, 0.2275, 0.8131, 0.2275, 0.8131, 0.2275, 0.8131, 0.2275, 0.8131, 0.2275, 0.8131, 0.2275, 0.8131, 0.2275, 0.8131, 0.2275, 0.8131, 0.2275, 0.8131, 0.2275, 0.8131, 0.2275, 0.8131, 0.2275, 0.8131, 0.2275, 0.8131, 0.2275, 0.8131, 0.2275, 0.8131, 0.2275, 0.8131, 0.2275, 0.8131, 0.2275, 0.8131, 0.2275, 0.8131, 0.2275, 0.8131, 0.2275, 0.8131, 0.2275, 0.8131, 0.2275, 0.8131, 0.2275, 0.8131, 0.2275, 0.8131, 0.2275, 0.8131, 0.2275, 0.8131, 0.2275, 0.8131, 0.2275, 0.8131, 0.2275, 0.8131, 0.2275, 0.8131, 0.2275, 0.8131, 0.2275, 0.8131, 0.2275, 0.8131, 0.2275, 0.8131, 0.2275, 0.8131, 0.2275, 0.8131, 0.2275, 0.8131, 0.2275, 0.8131, 0.2275, 0.8131, 0.2275, 0.8131, 0.2275, 0.8131, 0.2275, 0.8131, 0.2275, 0.8131, 0.2275, 0.8131, 0.2275, 0.8131, 0.2275, 0.8131, 0.2275, 0.8131, 0.2275, 0.8131, 0.2275, 0.8131, 0.2275, 0.8131, 0.2275, 0.8131, 0.2275, 0.8131, 0.2275, 0.8131, 0.2275, 0.8131, 0.2275, 0.8131, 0.2275, 0.8131, 0.2275, 0.8131, 0.2275, 0.8131, 0.2275, 0.8131, 0.2275, 0.8131, 0.2275, 0.8131, 0.2275, 0.8131, 0.2275, 0.8131, 0.2275, 0.8131, 0.2275, 0.8131, 0.2275, 0.8131, 0.2275, 0.8131, 0.2275, 0.8131, 0.2275, 0.8131, 0.2275, 0.8131, 0.2275, 0.8131, 0.2275, 0.8131, 0.2275, 0.8131, 0.2275, 0.8131, 0.2275, 0.8131, 0.2275, 0.8131, 0.2275, 0.8131, 0.2275, 0.8131, 0.2275, 0.8131, 0.2275, 0.8131, 0.2275, 0.8131, 0.2275, 0.8131, 0.2275, 0.8131, 0.2275, 0.8131, 0.2275, 0.8131, 0.2275, 0.8131, 0.2275, 0.8131, 0.2275, 0.8131, 0.2275, 0.8131, 0.2275, 0.8131, 0.2275, 0.8131, 0.2275, 0.8131, 0.2275, 0.8131, 0.2275, 0.8131, 0.2275, 0.8131, 0.2275, 0.8131, 0.2275, 0.8131, 0.2275, 0.8131, 0.2275, 0.8131, 0.2275, 0.8131, 0.2275, 0.8131, 0.2275, 0.8131, 0.2275, 0.8131, 0.2275, 0.8131, 0.2275, 0.8131, 0.2275, 0.8131, 0.2275, 0.8131, 0.2275, 0.8131, 0.2275, 0.8131, 0.2275, 0.8131, 0.2275, 0.8131, 0.2275, 0.8131, 0.2275, 0.8131, 0.2275, 0.8131, 0.2275, 0.8131, 0.2275, 0.8131, 0.2275, 0.8131, 0.2275, 0.8131, 0.2275, 0.8131, 0.2275, 0.8131, 0.2275, 0.8131, 0.2275, 0.8131, 0.2275, 0.8131, 0.2275, 0.8131, 0.2275, 0.8131, 0.2275, 0.8131, 0.2275, 0.8131, 0.2275, 0.8131, 0.2275, 0.8131, 0.2275, 0.8131, 0.2275, 0.8131, 0.2275, 0.8131, 0.2275, 0.8131, 0.2275, 0.8131, 0.2275, 0.8131, 0.2275, 0.8131, 0.2275, 0.8131, 0.2275, 0.8131, 0.2275, 0.8131, 0.2275, 0.8131, 0.2275, 0.8131, 0.2275, 0.8131, 0.2275, 0.8131, 0.2275, 0.8131, 0.2275, 0.8131, 0.2275, 0.8131, 0.2275, 0.8131, 0.2275, 0.8131, 0.2275, 0.8131, 0.2275, 0.8131, 0.2275, 0.8131, 0.2275, 0.8131, 0.2275, 0.8131, 0.2275, 0.8131, 0.2275, 0.8131, 0.2275, 0.8131, 0.2275, 0.8131, 0.2275, 0.8131, 0.2275, 0.8131, 0.2275, 0.8131, 0.2275, 0.8131, 0.2275, 0.8131, 0.2275, 0.8131, 0.2275, 0.8131, 0.2275, 0.8131, 0.2275, 0.8131, 0.2275, 0.8131, 0.2275, 0.8131, 0.2275, 0.8131, 0.2275, 0.8131, 0.2275, 0.8131, 0.2275, 0.8131, 0.2275, 0.8131, 0.2275, 0.8131, 0.2275, 0.8131, 0.2275, 0.8131, 0.2275, 0.8131, 0.2275, 0.8131, 0.2275, 0.8131, 0.2275, 0.8131, 0.2275, 0.8131, 0.2275, 0.8131, 0.2275, 0.8131, 0.2275, 0.8131, 0.2275, 0.8131, 0.2275, 0.8131, 0.2275, 0.8131, 0.2275, 0.8131, 0.2275, 0.8131, 0.2275, 0.8131, 0.2275, 0.8131, 0.2275, 0.8131, 0.2275, 0.8131, 0.2275, 0.8131, 0.2275, 0.8131, 0.2275, 0.8131, 0.2275, 0.8131, 0.2275, 0.8131, 0.2275, 0.8131, 0.2275, 0.8131, 0.2275, 0.8131, 0.2275, 0.8131, 0.2275, 0.8131, 0.2275, 0.8131, 0.2275, 0.8131, 0.2275, 0.8131, 0.2275, 0.8131, 0.2275, 0.8131, 0.2275, 0.8131, 0.2275, 0.8131, 0.2275, 0.8131, 0.2275, 0.8131, 0.2275, 0.8131, 0.2275, 0.8131, 0.2275, 0.8131, 0.2275, 0.8131, 0.2275, 0.8131, 0.2275, 0.8131, 0.2275, 0.8131, 0.2275, 0.8131, 0.2275, 0.8131, 0.2275, 0.8131, 0.2275, 0.8131, 0.2275, 0.8131, 0.2275, 0.8131, 0.2275, 0.8131, 0.2275, 0.8131, 0.2275, 0.8131, 0.2275, 0.8131, 0.2275, 0.8131, 0.2275, 0.8131, 0.2275, 0.8131, 0.2275, 0.8131, 0.2275, 0.8131, 0.2275, 0.8131, 0.2275, 0.8131, 0.2275, 0.8131, 0.2275, 0.8131, 0.2275, 0.8131, 0.2275, 0.8131, 0.2275, 0.8131, 0.2275, 0.8131, 0.2275, 0.8131, 0.2275, 0.8131, 0.2275, 0.8131, 0.2275, 0.8131, 0.2275, 0.8131, 0.2275, 0.8131, 0.2275, 0.8131, 0.2275, 0.8131, 0.2275, 0.8131, 0.2275, 0.8131, 0.2275, 0.8131, 0.2275, 0.8131, 0.2275, 0.8131, 0.2275, 0.8131, 0.2275, 0.8131, 0.2275, 0.8131, 0.2275, 0.8131, 0.2275, 0.8131, 0.2275, 0.8131, 0.2275, 0.8131, 0.2275, 0.8131, 0.2275, 0.8131, 0.2275, 0.8131, 0.2275, 0.8131, 0.2275, 0.8131, 0.2275, 0.8131, 0.2275, 0.8131, 0.2275, 0.8131, 0.2275, 0.8131, 0.2275, 0.8131, 0.2275, 0.8131, 0.2275, 0.8131, 0.2275, 0.8131, 0.2275, 0.8131, 0.2275, 0.8131, 0.2275, 0.8131, 0.2275, 0.8131, 0.2275, 0.8131, 0.2275, 0.8131, 0.2275, 0.8131, 0.2275, 0.8131, 0.2275, 0.8131, 0.2275, 0.8131, 0.2275, 0.8131, 0.2275, 0.8131, 0.2275, 0.8131, 0.2275, 0.8131, 0.2275, 0.8131, 0.2275, 0.8131, 0.2275, 0.8131, 0.2275, 0.8131, 0.2275, 0.8131, 0.2275, 0.8131, 0.2275, 0.8131, 0.2275, 0.8131, 0.2275, 0.8131, 0.2275, 0.8131, 0.2275, 0.8131, 0.2275, 0.8131, 0.2275, 0.8131, 0.2275, 0.8131, 0.2275, 0.8131, 0.2275, 0.8131, 0.2275, 0.8131, 0.2275, 0.8131, 0.2275, 0.8131, 0.2275, 0.8131, 0.2275, 0.8131, 0.2275, 0.8131, 0.2275, 0.8131, 0.2275, 0.8131, 0.2275, 0.8131, 0.2275, 0.8131, 0.2275, 0.8131, 0.2275, 0.8131, 0.2275, 0.8131, 0.2275, 0.8131, 0.2275, 0.8131, 0.2275, 0.8131, 0.2275, 0.8131, 0.2275, 0.8131, 0.2275, 0.8131, 0.2275, 0.8131, 0.2275, 0.8131, 0.2275, 0.8131, 0.2275, 0.8131, 0.2275, 0.8131, 0.2275, 0.8131, 0.2275, 0.8131, 0.2275, 0.8131, 0.2275, 0.8131, 0.2275, 0.8131, 0.2275, 0.8131, 0.2275, 0.8131, 0.2275, 0.8131, 0.2275, 0.8131, 0.2275, 0.8131, 0.2275, 0.8131, 0.2275, 0.8131, 0.2275, 0.8131, 0.2275, 0.8131, 0.2275, 0.8131, 0.2275, 0.8131, 0.2275, 0.8131, 0.2275, 0.8131, 0.2275, 0.8131, 0.2275, 0.8131, 0.2275, 0.8131, 0.2275, 0.8131, 0.2275, 0.8131, 0.2275, 0.8131, 0.2275, 0.8131, 0.2275, 0.8131, 0.2275, 0.8131, 0.2275, 0.8131, 0.2275, 0.8131, 0.2275, 0.8131, 0.2275, 0.8131, 0.2275, 0.8131, 0.2275, 0.8131, 0.2275, 0.8131, 0.2275, 0.8131, 0.2275, 0.8131, 0.2275, 0.8131, 0.2275, 0.8131, 0.2275, 0.8131, 0.2275, 0.8131, 0.2275, 0.8131, 0.2275, 0.8131, 0.2275, 0.8131, 0.2275, 0.8131, 0.2275, 0.8131, 0.2275, 0.8131, 0.2275, 0.8131, 0.2275, 0.8131, 0.2275, 0.8131, 0.2275, 0.8131, 0.2275, 0.8131, 0.2275, 0.8131, 0.2275, 0.8131, 0.2275, 0.8131, 0.2275, 0.8131, 0.2275, 0.8131, 0.2275, 0.8131, 0.2275, 0.8131, 0.2275, 0.8131, 0.2275, 0.8131, 0.2275, 0.8131, 0.2275, 0.8131, 0.2275, 0.8131, 0.2275, 0.8131, 0.2275, 0.8131, 0.2275, 0.8131, 0.2275, 0.8131, 0.2275, 0.8131, 0.2275, 0.8131, 0.2275, 0.8131, 0.2275, 0.8131, 0.2275, 0.8131, 0.2275, 0.8131, 0.2275, 0.8131, 0.2275, 0.8131, 0.2275, 0.8131, 0.2275, 0.8131, 0.2275, 0.8131, 0.2275, 0.8131, 0.2275, 0.8131, 0.2275, 0.8131, 0.2275, 0.8131, 0.2275, 0.8131, 0.2275, 0.8131, 0.2275, 0.8131, 0.2275, 0.8131, 0.2275, 0.8131, 0.2275, 0.8131, 0.2275, 0.8131, 0.2275, 0.8131, 0.2275, 0.8131, 0.2275, 0.8131, 0.2275, 0.8131, 0.2275, 0.8131, 0.2275, 0.8131, 0.2275, 0.8131, 0.2275, 0.8131, 0.2275, 0.8131, 0.2275, 0.8131, 0.2275, 0.8131, 0.2275, 0.8131, 0.2275, 0.8131, 0.2275, 0.8131, 0.2275, 0.8131, 0.2275, 0.8131, 0.2275, 0.8131, 0.2275, 0.8131, 0.2275, 0.8131, 0.2275, 0.8131, 0.2275, 0.8131, 0.2275, 0.8131, 0.2275, 0.8131, 0.2275, 0.8131, 0.2275, 0.8131, 0.2275, 0.8131, 0.2275, 0.8131, 0.2275, 0.8131, 0.2275, 0.8131, 0.2275, 0.8131, 0.2275, 0.8131, 0.2275, 0.8131, 0.2275, 0.8131, 0.2275, 0.8131, 0.2275, 0.8131, 0.2275, 0.8131, 0.2275, 0.8131, 0.2275, 0.8131, 0.2275, 0.8131, 0.2275, 0.8131, 0.2275, 0.8131, 0.2275, 0.8131, 0.2275, 0.8131, 0.2275, 0.8131, 0.2275, 0.8131, 0.2275, 0.8131, 0.2275, 0.8131, 0.2275, 0.8131, 0.2275, 0.8131, 0.2275, 0.8131, 0.2275, 0.8131, 0.2275, 0.8131, 0.2275, 0.8131, 0.2275, 0.8131, 0.2275, 0.8131, 0.2275, 0.8131, 0.2275, 0.8131, 0.2275, 0.8131, 0.2275, 0.8131, 0.2275, 0.8131, 0.2275, 0.8131, 0.2275, 0.8131, 0.2275, 0.8131, 0.2275, 0.8131, 0.2275, 0.8131, 0.2275, 0.8131, 0.2275, 0.8131, 0.2275, 0.8131, 0.2275, 0.8131, 0.2275, 0.8131, 0.2275, 0.8131, 0.2275, 0.8131, 0.2275, 0.8131, 0.2275, 0.8131, 0.2275, 0.8131, 0.2275, 0.8131, 0.2275, 0.8131, 0.2275, 0.8131, 0.2275, 0.8131, 0.2275, 0.8131, 0.2275, 0.8131, 0.2275, 0.8131, 0.2275, 0.8131, 0.2275, 0.8131, 0.2275, 0.8131, 0.2275, 0.8131, 0.2275, 0.8131, 0.2275, 0.8131, 0.2275, 0.8131, 0.2275, 0.8131, 0.2275, 0.8131, 0.2275, 0.8131, 0.2275, 0.8131, 0.2275, 0.8131, 0.2275, 0.8131, 0.2275, 0.8131, 0.2275, 0.8131, 0.2275, 0.8131, 0.2275, 0.8131, 0.2275, 0.8131, 0.2275, 0.8131, 0.2275, 0.8131, 0.2275, 0.8131, 0.2275, 0.8131, 0.2275, 0.8131, 0.2275, 0.8131, 0.2275, 0.8131, 0.2275, 0.8131, 0.2275, 0.8131, 0.2275, 0.8131, 0.2275, 0.8131, 0.2275, 0.8131, 0.2275, 0.8131, 0.2275, 0.8131, 0.2275, 0.8131, 0.2275, 0.8131, 0.2275, 0.8131, 0.2275, 0.8131, 0.2275, 0.8131, 0.2275, 0.8131, 0.2275, 0.8131, 0.2275, 0.8131, 0.2275, 0.8131, 0.2275, 0.8131, 0.2275, 0.8131, 0.2275, 0.8131, 0.2275, 0.8131, 0.2275, 0.8131, 0.2275, 0.8131, 0.2275, 0.8131, 0.2275, 0.8131, 0.2275, 0.8131, 0.2275, 0.8131, 0.2275, 0.8131, 0.2275, 0.8131, 0.2275, 0.8131, 0.2275, 0.8131, 0.2275, 0.8131, 0.2275, 0.8131, 0.2275, 0.8131, 0.2275, 0.8131, 0.2275, 0.8131, 0.2275, 0.8131, 0.2275, 0.8131, 0.2275, 0.8131, 0.2275, 0.8131, 0.2275, 0.8131, 0.2275, 0.8131, 0.2275, 0.8131, 0.2275, 0.8131, 0.2275, 0.8131, 0.2275, 0.8131, 0.2275, 0.8131, 0.2275, 0.8131, 0.2275, 0.8131, 0.2275, 0.8131, 0.2275, 0.8131, 0.2275, 0.8131, 0.2275, 0.8131, 0.2275, 0.8131, 0.2275, 0.8131, 0.2275, 0.8131, 0.2275, 0.8131, 0.2275, 0.8131, 0.2275, 0.8131, 0.2275, 0.8131, 0.2275, 0.8131, 0.2275, 0.8131, 0.2275, 0.8131, 0.2275, 0.8131, 0.2275, 0.8131, 0.2275, 0.8131, 0.2275, 0.8131, 0.2275, 0.8131, 0.2275, 0.8131, 0.2275, 0.8131, 0.2275, 0.8131, 0.2275, 0.8131, 0.2275, 0.8131, 0.2275, 0.8131, 0.2275, 0.8131, 0.2275, 0.8131, 0.2275, 0.8131, 0.2275, 0.8131, 0.2275, 0.8131, 0.2275, 0.8131, 0.2275, 0.8131, 0.2275, 0.8131, 0.2275, 0.8131, 0.2275, 0.8131, 0.2275, 0.8131, 0.2275, 0.8131, 0.2275, 0.8131, 0.2275, 0.8131, 0.2275, 0.8131, 0.2275, 0.8131, 0.2275, 0.8131, 0.2275, 0.8131, 0.2275, 0.8131, 0.2275, 0.8131, 0.2275, 0.8131, 0.2275, 0.8131, 0.2275, 0.8131, 0.2275, 0.8131, 0.2275, 0.8131, 0.2275, 0.8131, 0.2275, 0.8131, 0.2275, 0.8131, 0.2275, 0.8131, 0.2275, 0.8131, 0.2275, 0.8131, 0.2275, 0.8131, 0.2275, 0.8131, 0.2275, 0.8131, 0.2275, 0.8131, 0.2275, 0.8131, 0.2275, 0.8131, 0.2275, 0.8131, 0.2275, 0.8131, 0.2275, 0.8131, 0.2275, 0.8131, 0.2275, 0.8131, 0.2275, 0.8131, 0.2275, 0.8131, 0.2275, 0.8131, 0.2275, 0.8131, 0.2275, 0.8131, 0.2275, 0.8131, 0.2275, 0.8131, 0.2275, 0.8131, 0.2275, 0.8131, 0.2275, 0.8131, 0.2275, 0.8131, 0.2275, 0.8131, 0.2275, 0.8131, 0.2275, 0.8131, 0.2275, 0.8131, 0.2275, 0.8131, 0.2275, 0.8131, 0.2275, 0.8131, 0.2275, 0.8131, 0.2275, 0.8131, 0.2275, 0.8131, 0.2275, 0.8131, 0.2275, 0.8131, 0.2275, 0.8131, 0.2275, 0.8131, 0.2275, 0.8131, 0.2275, 0.8131, 0.2275, 0.8131, 0.2275, 0.8131, 0.2275, 0.8131, 0.2275, 0.8131, 0.2275, 0.8131, 0.2275, 0.8131, 0.2275, 0.8131, 0.2275, 0.8131, 0.2275, 0.8131, 0.2275, 0.8131, 0.2275, 0.8131, 0.2275, 0.8131, 0.2275, 0.8131, 0.2275, 0.8131, 0.2275, 0.8131, 0.2275, 0.8131, 0.2275, 0.8131, 0.2275, 0.8131, 0.2275, 0.8131, 0.2275, 0.8131, 0.2275, 0.8131, 0.2275, 0.8131, 0.2275, 0.8131, 0.2275, 0.8131, 0.2275, 0.8131, 0.2275, 0.8131, 0.2275, 0.8131, 0.2275, 0.8131, 0.2275, 0.8131, 0.2275, 0.8131, 0.2275, 0.8131, 0.2275, 0.8131, 0.2275, 0.8131, 0.2275, 0.8131, 0.2275, 0.8131, 0.2275, 0.8131, 0.2275, 0.8131, 0.2275, 0.8131, 0.2275, 0.8131, 0.2275, 0.8131, 0.2275, 0.8131, 0.2275, 0.8131, 0.2275, 0.8131, 0.2275, 0.8131, 0.2275, 0.8131, 0.2275, 0.8131, 0.2275, 0.8131, 0.2275, 0.8131, 0.2275, 0.8131, 0.2275, 0.8131, 0.2275, 0.8131, 0.2275, 0.8131, 0.2275, 0.8131, 0.2275, 0.8131, 0.2275, 0.8131, 0.2275, 0.8131, 0.2275, 0.8131, 0.2275, 0.8131, 0.2275, 0.8131, 0.2275, 0.8131, 0.2275, 0.8131, 0.2275, 0.8131, 0.2275, 0.8131, 0.2275, 0.8131, 0.2275, 0.8131, 0.2275, 0.8131, 0.2275, 0.8131, 0.2275, 0.8131, 0.2275, 0.8131, 0.2275, 0.8131, 0.2275, 0.8131, 0.2275, 0.8131, 0.2275, 0.8131, 0.2275, 0.8131, 0.2275, 0.8131, 0.2275, 0.8131, 0.2275, 0.8131, 0.2275, 0.8131, 0.2275, 0.8131, 0.2275, 0.8131, 0.2275, 0.8131, 0.2275, 0.8131, 0.2275, 0.8131, 0.2275, 0.8131, 0.2275, 0.8131, 0.2275, 0.8131, 0.2275, 0.8131, 0.2275, 0.8131, 0.2275, 0.8131, 0.2275, 0.8131, 0.2275, 0.8131, 0.2275, 0.8131, 0.2275, 0.8131, 0.2275, 0.8131, 0.2275, 0.8131, 0.2275, 0.8131, 0.2275, 0.8131, 0.2275, 0.8131, 0.2275, 0.8131, 0.2275, 0.8131, 0.2275, 0.8131, 0.2275, 0.8131, 0.2275, 0.8131, 0.2275, 0.8131, 0.2275, 0.8131, 0.2275, 0.8131, 0.2275, 0.8131, 0.2275, 0.8131, 0.2275, 0.8131, 0.2275, 0.8131, 0.2275, 0.8131, 0.2275, 0.8131, 0.2275, 0.8131, 0.2275, 0.8131, 0.2275, 0.8131, 0.2275, 0.8131, 0.2275, 0.8131, 0.2275, 0.8131, 0.2275, 0.8131, 0.2275, 0.8131, 0.2275, 0.8131, 0.2275, 0.8131, 0.2275, 0.8131, 0.2275, 0.8131, 0.2275, 0.8131, 0.2275, 0.8131, 0.2275, 0.8131, 0.2275, 0.8131, 0.2275, 0.8131, 0.2275, 0.8131, 0.2275, 0.8131, 0.2275, 0.8131, 0.2275, 0.8131, 0.2275, 0.8131, 0.2275, 0.8131, 0.2275, 0.8131, 0.2275, 0.8131, 0.2275, 0.8131, 0.2275, 0.8131, 0.2275, 0.8131, 0.2275, 0.8131, 0.2275, 0.8131, 0.2275, 0.8131, 0.2275, 0.8131, 0.2275, 0.8131, 0.2275, 0.8131, 0.2275, 0.8131, 0.2275, 0.8131, 0.2275, 0.8131, 0.2275, 0.8131, 0.2275, 0.8131, 0.2275, 0.8131, 0.2275, 0.8131, 0.2275, 0.8131, 0.2275, 0.8131, 0.2275, 0.8131, 0.2275, 0.8131, 0.2275, 0.8131, 0.2275, 0.8131, 0.2275, 0.8131, 0.2275, 0.8131, 0.2275, 0.8131, 0.2275, 0.8131, 0.2275, 0.8131, 0.2275, 0.8131, 0.2275, 0.8131, 0.2275, 0.8131, 0.2275, 0.8131, 0.2275, 0.8131, 0.2275, 0.8131, 0.2275, 0.8131, 0.2275, 0.8131, 0.2275, 0.8131, 0.2275, 0.8131, 0.2275, 0.8131, 0.2275, 0.8131, 0.2275, 0.8131, 0.2275, 0.8131, 0.2275, 0.8131, 0.2275, 0.8131, 0.2275, 0.8131, 0.2275, 0.8131, 0.2275, 0.8131, 0.2275, 0.8131, 0.2275, 0.8131, 0.2275, 0.8131, 0.2275, 0.8131, 0.2275, 0.8131, 0.2275, 0.8131, 0.2275, 0.8131, 0.2275, 0.8131, 0.2275, 0.8131, 0.2275, 0.8131, 0.2275, 0.8131, 0.2275, 0.8131, 0.2275, 0.8131, 0.2275, 0.8131, 0.2275, 0.8131, 0.2275, 0.8131, 0.2275, 0.8131, 0.2275, 0.8131, 0.2275, 0.8131, 0.2275, 0.8131, 0.2275, 0.8131, 0.2275, 0.8131, 0.2275, 0.8131, 0.2275, 0.8131, 0.2275, 0.8131, 0.2275, 0.8131, 0.2275, 0.8131, 0.2275, 0.8131, 0.2275, 0.8131, 0.2275, 0.8131, 0.2275, 0.8131, 0.2275, 0.8131, 0.2275, 0.8131, 0.2275, 0.8131, 0.2275, 0.8131, 0.2275, 0.8131, 0.2275, 0.8131, 0.2275, 0.8131, 0.2275, 0.8131, 0.2275, 0.8131, 0.2275, 0.8131, 0.2275, 0.8131, 0.2275, 0.8131, 0.2275, 0.8131, 0.2275, 0.8131, 0.2275, 0.8131, 0.2275, 0.8131, 0.2275, 0.8131, 0.2275, 0.8131, 0.2275, 0.8131, 0.2275, 0.8131, 0.2275, 0.8131, 0.2275, 0.8131, 0.2275, 0.8131, 0.2275, 0.8131, 0.2275, 0.8131, 0.2275, 0.8131, 0.2275, 0.8131, 0.2275, 0.8131, 0.2275, 0.8131, 0.2275, 0.8131, 0.2275, 0.8131, 0.2275, 0.8131, 0.2275, 0.8131, 0.2275, 0.8131, 0.2275, 0.8131, 0.2275, 0.8131, 0.2275, 0.8131, 0.2275, 0.8131, 0.2275, 0.8131, 0.2275, 0.8131, 0.2275, 0.8131, 0.2275, 0.8131, 0.2275, 0.8131, 0.2275, 0.8131, 0.2275, 0.8131, 0.2275, 0.8131, 0.2275, 0.8131, 0.2275, 0.8131, 0.2275, 0.8131, 0.2275, 0.8131, 0.2275, 0.8131, 0.2275, 0.8131, 0.2275, 0.8131, 0.2275, 0.8131, 0.2275, 0.8131, 0.2275, 0.8131, 0.2275, 0.8131, 0.2275, 0.8131, 0.2275, 0.8131, 0.2275, 0.8131, 0.2275, 0.8131, 0.2275, 0.8131, 0.2275, 0.8131, 0.2275, 0.8131, 0.2275, 0.8131, 0.2275, 0.8131, 0.2275, 0.8131, 0.2275, 0.8131, 0.2275, 0.8131, 0.2275, 0.8131, 0.2275, 0.8131, 0.2275, 0.8131, 0.2275, 0.8131, 0.2275, 0.8131, 0.2275])
me_cube_001.materials.append(mat_material)
me_cube_001.update()
me_cylinder = bpy.data.meshes.new('Cylinder')
me_cylinder.from_pydata([(0.0, 0.4611, 0.3945), (0.0, 0.2297, 1.815), (0.1765, 0.426, 0.3945), (0.0879, 0.2122, 1.815), (0.3261, 0.3261, 0.3945), (0.1624, 0.1624, 1.815), (0.426, 0.1765, 0.3945), (0.2122, 0.0879, 1.815), (0.4611, -4.692e-09, 0.3945), (0.2297, 0.0, 1.815), (0.426, -0.1765, 0.3945), (0.2122, -0.0879, 1.815), (0.3261, -0.3261, 0.3945), (0.1624, -0.1624, 1.815), (0.1765, -0.426, 0.3945), (0.0879, -0.2122, 1.815), (0.0, -0.4611, 0.3945), (0.0, -0.2297, 1.815), (-0.1765, -0.426, 0.3945), (-0.0879, -0.2122, 1.815), (-0.3261, -0.3261, 0.3945), (-0.1624, -0.1624, 1.815), (-0.426, -0.1765, 0.3945), (-0.2122, -0.0879, 1.815), (-0.4611, -4.692e-09, 0.3945), (-0.2297, 0.0, 1.815), (-0.426, 0.1765, 0.3945), (-0.2122, 0.0879, 1.815), (-0.3261, 0.3261, 0.3945), (-0.1624, 0.1624, 1.815), (-0.1765, 0.426, 0.3945), (-0.0879, 0.2122, 1.815), (0.0, 0.2777, 0.5215), (0.1063, 0.2565, 0.5215), (0.1963, 0.1963, 0.5215), (0.2565, 0.1063, 0.5215), (0.2777, -9.721e-10, 0.5215), (0.2565, -0.1063, 0.5215), (0.1963, -0.1963, 0.5215), (0.1063, -0.2565, 0.5215), (0.0, -0.2777, 0.5215), (-0.1063, -0.2565, 0.5215), (-0.1963, -0.1963, 0.5215), (-0.2565, -0.1063, 0.5215), (-0.2777, -9.721e-10, 0.5215), (-0.2565, 0.1063, 0.5215), (-0.1963, 0.1963, 0.5215), (-0.1063, 0.2565, 0.5215)], [], [(32, 1, 3, 33), (33, 3, 5, 34), (34, 5, 7, 35), (35, 7, 9, 36), (36, 9, 11, 37), (37, 11, 13, 38), (38, 13, 15, 39), (39, 15, 17, 40), (40, 17, 19, 41), (41, 19, 21, 42), (42, 21, 23, 43), (43, 23, 25, 44), (44, 25, 27, 45), (45, 27, 29, 46), (3, 1, 31, 29, 27, 25, 23, 21, 19, 17, 15, 13, 11, 9, 7, 5), (46, 29, 31, 47), (47, 31, 1, 32), (0, 2, 4, 6, 8, 10, 12, 14, 16, 18, 20, 22, 24, 26, 28, 30), (30, 47, 32, 0), (28, 46, 47, 30), (26, 45, 46, 28), (24, 44, 45, 26), (22, 43, 44, 24), (20, 42, 43, 22), (18, 41, 42, 20), (16, 40, 41, 18), (14, 39, 40, 16), (12, 38, 39, 14), (10, 37, 38, 12), (8, 36, 37, 10), (6, 35, 36, 8), (4, 34, 35, 6), (2, 33, 34, 4), (0, 32, 33, 2)])
_uv = me_cylinder.uv_layers.new(name='UVMap')
_uv.uv.foreach_set('vector', [0.1295, 0.133, 0.1295, 0.133, 0.1295, 0.133, 0.1295, 0.133, 0.1295, 0.133, 0.1295, 0.133, 0.1295, 0.133, 0.1295, 0.133, 0.1295, 0.133, 0.1295, 0.133, 0.1295, 0.133, 0.1295, 0.133, 0.1295, 0.133, 0.1295, 0.133, 0.1295, 0.133, 0.1295, 0.133, 0.1295, 0.133, 0.1295, 0.133, 0.1295, 0.133, 0.1295, 0.133, 0.1295, 0.133, 0.1295, 0.133, 0.1295, 0.133, 0.1295, 0.133, 0.1295, 0.133, 0.1295, 0.133, 0.1295, 0.133, 0.1295, 0.133, 0.1295, 0.133, 0.1295, 0.133, 0.1295, 0.133, 0.1295, 0.133, 0.1295, 0.133, 0.1295, 0.133, 0.1295, 0.133, 0.1295, 0.133, 0.1295, 0.133, 0.1295, 0.133, 0.1295, 0.133, 0.1295, 0.133, 0.1295, 0.133, 0.1295, 0.133, 0.1295, 0.133, 0.1295, 0.133, 0.1295, 0.133, 0.1295, 0.133, 0.1295, 0.133, 0.1295, 0.133, 0.1295, 0.133, 0.1295, 0.133, 0.1295, 0.133, 0.1295, 0.133, 0.1295, 0.133, 0.1295, 0.133, 0.1295, 0.133, 0.1295, 0.133, 0.1295, 0.133, 0.1295, 0.133, 0.1295, 0.133, 0.1295, 0.133, 0.1295, 0.133, 0.1295, 0.133, 0.1295, 0.133, 0.1295, 0.133, 0.1295, 0.133, 0.1295, 0.133, 0.1295, 0.133, 0.1295, 0.133, 0.1295, 0.133, 0.1295, 0.133, 0.1295, 0.133, 0.1295, 0.133, 0.1295, 0.133, 0.1295, 0.133, 0.1295, 0.133, 0.1295, 0.133, 0.1295, 0.133, 0.1295, 0.133, 0.1295, 0.133, 0.1295, 0.133, 0.1295, 0.133, 0.1295, 0.133, 0.1295, 0.133, 0.1295, 0.133, 0.1295, 0.133, 0.1295, 0.133, 0.1295, 0.133, 0.1295, 0.133, 0.1295, 0.133, 0.1295, 0.133, 0.1295, 0.133, 0.1295, 0.133, 0.1295, 0.133, 0.1295, 0.133, 0.1295, 0.133, 0.1295, 0.133, 0.1295, 0.133, 0.1295, 0.133, 0.1295, 0.133, 0.1295, 0.133, 0.1295, 0.133, 0.1295, 0.133, 0.1295, 0.133, 0.1295, 0.133, 0.1295, 0.133, 0.1295, 0.133, 0.1295, 0.133, 0.1295, 0.133, 0.1295, 0.133, 0.1295, 0.133, 0.1295, 0.133, 0.1295, 0.133, 0.1295, 0.133, 0.1295, 0.133, 0.1295, 0.133, 0.1295, 0.133, 0.1295, 0.133, 0.1295, 0.133, 0.1295, 0.133, 0.1295, 0.133, 0.1295, 0.133, 0.1295, 0.133, 0.1295, 0.133, 0.1295, 0.133, 0.1295, 0.133, 0.1295, 0.133, 0.1295, 0.133, 0.1295, 0.133, 0.1295, 0.133, 0.1295, 0.133, 0.1295, 0.133, 0.1295, 0.133, 0.1295, 0.133, 0.1295, 0.133, 0.1295, 0.133, 0.1295, 0.133, 0.1295, 0.133, 0.1295, 0.133, 0.1295, 0.133, 0.1295, 0.133, 0.1295, 0.133, 0.1295, 0.133, 0.1295, 0.133, 0.1295, 0.133, 0.1295, 0.133, 0.1295, 0.133, 0.1295, 0.133, 0.1295, 0.133, 0.1295, 0.133, 0.1295, 0.133, 0.1295, 0.133, 0.1295, 0.133, 0.1295, 0.133, 0.1295, 0.133, 0.1295, 0.133, 0.1295, 0.133, 0.1295, 0.133, 0.1295, 0.133, 0.1295, 0.133, 0.1295, 0.133])
me_cylinder.materials.append(mat_material)
me_cylinder.update()
me_cylinder_001 = bpy.data.meshes.new('Cylinder.001')
me_cylinder_001.from_pydata([(0.0, 0.02533, 1.815), (0.06841, 0.02527, 1.999), (0.009692, 0.0234, 1.815), (0.07656, 0.02276, 1.994), (0.01791, 0.01791, 1.815), (0.08317, 0.01679, 1.99), (0.0234, 0.009692, 1.815), (0.08724, 0.008262, 1.987), (0.02533, 0.0, 1.815), (0.08815, -0.001518, 1.986), (0.0234, -0.009692, 1.815), (0.08576, -0.01106, 1.987), (0.01791, -0.01791, 1.815), (0.08043, -0.01892, 1.99), (0.009692, -0.0234, 1.815), (0.07298, -0.0239, 1.994), (0.0, -0.02533, 1.815), (0.06454, -0.02524, 1.999), (-0.009692, -0.0234, 1.815), (0.05639, -0.02273, 2.004), (-0.01791, -0.01791, 1.815), (0.04978, -0.01675, 2.008), (-0.0234, -0.009692, 1.815), (0.04571, -0.008228, 2.011), (-0.02533, 0.0, 1.815), (0.0448, 0.001552, 2.012), (-0.0234, 0.009692, 1.815), (0.04719, 0.0111, 2.011), (-0.01791, 0.01791, 1.815), (0.05252, 0.01896, 2.009), (-0.009692, 0.0234, 1.815), (0.05997, 0.02393, 2.004), (-0.001432, 0.02552, 1.842), (-0.001905, 0.02668, 1.876), (0.00542, 0.02808, 1.916), (0.0241, 0.02826, 1.951), (0.04879, 0.0269, 1.977), (0.05713, 0.02442, 1.973), (0.03284, 0.0259, 1.947), (0.01414, 0.02597, 1.914), (0.00674, 0.02476, 1.876), (0.007702, 0.02364, 1.842), (0.06395, 0.01847, 1.969), (0.04021, 0.02002, 1.944), (0.02158, 0.02028, 1.912), (0.01409, 0.01925, 1.875), (0.01543, 0.01818, 1.842), (0.06819, 0.009959, 1.966), (0.04516, 0.01152, 1.942), (0.02663, 0.0119, 1.911), (0.01906, 0.01101, 1.875), (0.02064, 0.009975, 1.842), (0.06919, 0.0001814, 1.965), (0.04687, 0.001709, 1.941), (0.0283, 0.002139, 1.91), (0.02072, 0.001301, 1.875), (0.02242, 0.0002887, 1.842), (0.06681, -0.009376, 1.966), (0.04411, -0.007834, 1.942), (0.02598, -0.007475, 1.911), (0.01879, -0.008377, 1.875), (0.02059, -0.00941, 1.842), (0.06141, -0.01726, 1.968), (0.03823, -0.01574, 1.944), (0.02036, -0.01552, 1.912), (0.0136, -0.01656, 1.875), (0.01535, -0.01764, 1.842), (0.05381, -0.02226, 1.972), (0.03025, -0.02083, 1.947), (0.01258, -0.0208, 1.914), (0.006135, -0.02203, 1.876), (0.007613, -0.02316, 1.842), (0.04519, -0.02363, 1.977), (0.02131, -0.02232, 1.95), (0.003793, -0.02254, 1.915), (-0.002503, -0.02397, 1.876), (-0.001504, -0.02514, 1.842), (0.03687, -0.02115, 1.981), (0.0127, -0.01999, 1.954), (-0.004855, -0.02045, 1.917), (-0.01104, -0.02209, 1.876), (-0.01066, -0.02326, 1.841), (0.03007, -0.01521, 1.985), (0.005569, -0.01417, 1.957), (-0.01198, -0.01487, 1.918), (-0.0182, -0.01665, 1.876), (-0.01846, -0.01781, 1.841), (0.02585, -0.006699, 1.988), (0.001114, -0.005762, 1.959), (-0.01659, -0.006602, 1.919), (-0.02303, -0.008474, 1.876), (-0.02375, -0.009616, 1.841), (0.02485, 0.003079, 1.989), (-0.0001602, 0.004003, 1.959), (-0.0181, 0.003117, 1.919), (-0.0247, 0.001209, 1.876), (-0.02562, 6.935e-05, 1.841), (0.02722, 0.01264, 1.988), (0.002145, 0.01359, 1.959), (-0.01603, 0.01277, 1.919), (-0.02286, 0.01091, 1.876), (-0.02374, 0.009769, 1.841), (0.03261, 0.02052, 1.986), (0.007497, 0.0216, 1.957), (-0.01092, 0.02094, 1.918), (-0.01786, 0.01916, 1.876), (-0.01844, 0.01801, 1.841), (0.04019, 0.02553, 1.982), (0.01525, 0.02674, 1.954), (-0.003408, 0.02632, 1.917), (-0.01055, 0.02471, 1.876), (-0.01061, 0.02354, 1.841)], [], [(36, 1, 3, 37), (37, 3, 5, 42), (42, 5, 7, 47), (47, 7, 9, 52), (52, 9, 11, 57), (57, 11, 13, 62), (62, 13, 15, 67), (67, 15, 17, 72), (72, 17, 19, 77), (77, 19, 21, 82), (82, 21, 23, 87), (87, 23, 25, 92), (92, 25, 27, 97), (97, 27, 29, 102), (3, 1, 31, 29, 27, 25, 23, 21, 19, 17, 15, 13, 11, 9, 7, 5), (102, 29, 31, 107), (107, 31, 1, 36), (0, 2, 4, 6, 8, 10, 12, 14, 16, 18, 20, 22, 24, 26, 28, 30), (30, 111, 32, 0), (111, 110, 33, 32), (110, 109, 34, 33), (109, 108, 35, 34), (108, 107, 36, 35), (28, 106, 111, 30), (106, 105, 110, 111), (105, 104, 109, 110), (104, 103, 108, 109), (103, 102, 107, 108), (26, 101, 106, 28), (101, 100, 105, 106), (100, 99, 104, 105), (99, 98, 103, 104), (98, 97, 102, 103), (24, 96, 101, 26), (96, 95, 100, 101), (95, 94, 99, 100), (94, 93, 98, 99), (93, 92, 97, 98), (22, 91, 96, 24), (91, 90, 95, 96), (90, 89, 94, 95), (89, 88, 93, 94), (88, 87, 92, 93), (20, 86, 91, 22), (86, 85, 90, 91), (85, 84, 89, 90), (84, 83, 88, 89), (83, 82, 87, 88), (18, 81, 86, 20), (81, 80, 85, 86), (80, 79, 84, 85), (79, 78, 83, 84), (78, 77, 82, 83), (16, 76, 81, 18), (76, 75, 80, 81), (75, 74, 79, 80), (74, 73, 78, 79), (73, 72, 77, 78), (14, 71, 76, 16), (71, 70, 75, 76), (70, 69, 74, 75), (69, 68, 73, 74), (68, 67, 72, 73), (12, 66, 71, 14), (66, 65, 70, 71), (65, 64, 69, 70), (64, 63, 68, 69), (63, 62, 67, 68), (10, 61, 66, 12), (61, 60, 65, 66), (60, 59, 64, 65), (59, 58, 63, 64), (58, 57, 62, 63), (8, 56, 61, 10), (56, 55, 60, 61), (55, 54, 59, 60), (54, 53, 58, 59), (53, 52, 57, 58), (6, 51, 56, 8), (51, 50, 55, 56), (50, 49, 54, 55), (49, 48, 53, 54), (48, 47, 52, 53), (4, 46, 51, 6), (46, 45, 50, 51), (45, 44, 49, 50), (44, 43, 48, 49), (43, 42, 47, 48), (2, 41, 46, 4), (41, 40, 45, 46), (40, 39, 44, 45), (39, 38, 43, 44), (38, 37, 42, 43), (0, 32, 41, 2), (32, 33, 40, 41), (33, 34, 39, 40), (34, 35, 38, 39), (35, 36, 37, 38)])
_uv = me_cylinder_001.uv_layers.new(name='UVMap')
_uv.uv.foreach_set('vector', [0.5, 0.505, 0.5, 0.505, 0.5, 0.505, 0.5, 0.505, 0.5, 0.505, 0.5, 0.505, 0.5, 0.505, 0.5, 0.505, 0.5, 0.505, 0.5, 0.505, 0.5, 0.505, 0.5, 0.505, 0.5, 0.505, 0.5, 0.505, 0.5, 0.505, 0.5, 0.505, 0.5, 0.505, 0.5, 0.505, 0.5, 0.505, 0.5, 0.505, 0.5, 0.505, 0.5, 0.505, 0.5, 0.505, 0.5, 0.505, 0.5, 0.505, 0.5, 0.505, 0.5, 0.505, 0.5, 0.505, 0.5, 0.505, 0.5, 0.505, 0.5, 0.505, 0.5, 0.505, 0.5, 0.505, 0.5, 0.505, 0.5, 0.505, 0.5, 0.505, 0.5, 0.505, 0.5, 0.505, 0.5, 0.505, 0.5, 0.505, 0.5, 0.505, 0.5, 0.505, 0.5, 0.505, 0.5, 0.505, 0.5, 0.505, 0.5, 0.505, 0.5, 0.505, 0.5, 0.505, 0.5, 0.505, 0.5, 0.505, 0.5, 0.505, 0.5, 0.505, 0.5, 0.505, 0.5, 0.505, 0.5, 0.505, 0.5, 0.505, 0.5, 0.505, 0.5, 0.505, 0.5, 0.505, 0.5, 0.505, 0.5, 0.505, 0.5, 0.505, 0.5, 0.505, 0.5, 0.505, 0.5, 0.505, 0.5, 0.505, 0.5, 0.505, 0.5, 0.505, 0.5, 0.505, 0.5, 0.505, 0.5, 0.505, 0.5, 0.505, 0.5, 0.505, 0.5, 0.505, 0.5, 0.505, 0.5, 0.505, 0.5, 0.505, 0.5, 0.505, 0.5, 0.505, 0.5, 0.505, 0.5, 0.505, 0.5, 0.505, 0.5, 0.505, 0.5, 0.505, 0.5, 0.505, 0.5, 0.505, 0.5, 0.505, 0.5, 0.505, 0.5, 0.505, 0.5, 0.505, 0.5, 0.505, 0.5, 0.505, 0.5, 0.505, 0.5, 0.505, 0.5, 0.505, 0.5, 0.505, 0.5, 0.505, 0.5, 0.505, 0.5, 0.505, 0.5, 0.505, 0.5, 0.505, 0.5, 0.505, 0.5, 0.505, 0.5, 0.505, 0.5, 0.505, 0.5, 0.505, 0.5, 0.505, 0.5, 0.505, 0.5, 0.505, 0.5, 0.505, 0.5, 0.505, 0.5, 0.505, 0.5, 0.505, 0.5, 0.505, 0.5, 0.505, 0.5, 0.505, 0.5, 0.505, 0.5, 0.505, 0.5, 0.505, 0.5, 0.505, 0.5, 0.505, 0.5, 0.505, 0.5, 0.505, 0.5, 0.505, 0.5, 0.505, 0.5, 0.505, 0.5, 0.505, 0.5, 0.505, 0.5, 0.505, 0.5, 0.505, 0.5, 0.505, 0.5, 0.505, 0.5, 0.505, 0.5, 0.505, 0.5, 0.505, 0.5, 0.505, 0.5, 0.505, 0.5, 0.505, 0.5, 0.505, 0.5, 0.505, 0.5, 0.505, 0.5, 0.505, 0.5, 0.505, 0.5, 0.505, 0.5, 0.505, 0.5, 0.505, 0.5, 0.505, 0.5, 0.505, 0.5, 0.505, 0.5, 0.505, 0.5, 0.505, 0.5, 0.505, 0.5, 0.505, 0.5, 0.505, 0.5, 0.505, 0.5, 0.505, 0.5, 0.505, 0.5, 0.505, 0.5, 0.505, 0.5, 0.505, 0.5, 0.505, 0.5, 0.505, 0.5, 0.505, 0.5, 0.505, 0.5, 0.505, 0.5, 0.505, 0.5, 0.505, 0.5, 0.505, 0.5, 0.505, 0.5, 0.505, 0.5, 0.505, 0.5, 0.505, 0.5, 0.505, 0.5, 0.505, 0.5, 0.505, 0.5, 0.505, 0.5, 0.505, 0.5, 0.505, 0.5, 0.505, 0.5, 0.505, 0.5, 0.505, 0.5, 0.505, 0.5, 0.505, 0.5, 0.505, 0.5, 0.505, 0.5, 0.505, 0.5, 0.505, 0.5, 0.505, 0.5, 0.505, 0.5, 0.505, 0.5, 0.505, 0.5, 0.505, 0.5, 0.505, 0.5, 0.505, 0.5, 0.505, 0.5, 0.505, 0.5, 0.505, 0.5, 0.505, 0.5, 0.505, 0.5, 0.505, 0.5, 0.505, 0.5, 0.505, 0.5, 0.505, 0.5, 0.505, 0.5, 0.505, 0.5, 0.505, 0.5, 0.505, 0.5, 0.505, 0.5, 0.505, 0.5, 0.505, 0.5, 0.505, 0.5, 0.505, 0.5, 0.505, 0.5, 0.505, 0.5, 0.505, 0.5, 0.505, 0.5, 0.505, 0.5, 0.505, 0.5, 0.505, 0.5, 0.505, 0.5, 0.505, 0.5, 0.505, 0.5, 0.505, 0.5, 0.505, 0.5, 0.505, 0.5, 0.505, 0.5, 0.505, 0.5, 0.505, 0.5, 0.505, 0.5, 0.505, 0.5, 0.505, 0.5, 0.505, 0.5, 0.505, 0.5, 0.505, 0.5, 0.505, 0.5, 0.505, 0.5, 0.505, 0.5, 0.505, 0.5, 0.505, 0.5, 0.505, 0.5, 0.505, 0.5, 0.505, 0.5, 0.505, 0.5, 0.505, 0.5, 0.505, 0.5, 0.505, 0.5, 0.505, 0.5, 0.505, 0.5, 0.505, 0.5, 0.505, 0.5, 0.505, 0.5, 0.505, 0.5, 0.505, 0.5, 0.505, 0.5, 0.505, 0.5, 0.505, 0.5, 0.505, 0.5, 0.505, 0.5, 0.505, 0.5, 0.505, 0.5, 0.505, 0.5, 0.505, 0.5, 0.505, 0.5, 0.505, 0.5, 0.505, 0.5, 0.505, 0.5, 0.505, 0.5, 0.505, 0.5, 0.505, 0.5, 0.505, 0.5, 0.505, 0.5, 0.505, 0.5, 0.505, 0.5, 0.505, 0.5, 0.505, 0.5, 0.505, 0.5, 0.505, 0.5, 0.505, 0.5, 0.505, 0.5, 0.505, 0.5, 0.505, 0.5, 0.505, 0.5, 0.505, 0.5, 0.505, 0.5, 0.505, 0.5, 0.505, 0.5, 0.505, 0.5, 0.505, 0.5, 0.505, 0.5, 0.505, 0.5, 0.505, 0.5, 0.505, 0.5, 0.505, 0.5, 0.505, 0.5, 0.505, 0.5, 0.505, 0.5, 0.505, 0.5, 0.505, 0.5, 0.505, 0.5, 0.505, 0.5, 0.505, 0.5, 0.505, 0.5, 0.505, 0.5, 0.505, 0.5, 0.505, 0.5, 0.505, 0.5, 0.505, 0.5, 0.505, 0.5, 0.505, 0.5, 0.505, 0.5, 0.505, 0.5, 0.505, 0.5, 0.505, 0.5, 0.505, 0.5, 0.505, 0.5, 0.505, 0.5, 0.505, 0.5, 0.505, 0.5, 0.505, 0.5, 0.505, 0.5, 0.505, 0.5, 0.505, 0.5, 0.505, 0.5, 0.505, 0.5, 0.505, 0.5, 0.505, 0.5, 0.505, 0.5, 0.505, 0.5, 0.505, 0.5, 0.505, 0.5, 0.505, 0.5, 0.505, 0.5, 0.505, 0.5, 0.505, 0.5, 0.505, 0.5, 0.505, 0.5, 0.505, 0.5, 0.505, 0.5, 0.505, 0.5, 0.505, 0.5, 0.505, 0.5, 0.505, 0.5, 0.505, 0.5, 0.505, 0.5, 0.505, 0.5, 0.505, 0.5, 0.505, 0.5, 0.505, 0.5, 0.505, 0.5, 0.505, 0.5, 0.505, 0.5, 0.505, 0.5, 0.505, 0.5, 0.505, 0.5, 0.505, 0.5, 0.505, 0.5, 0.505, 0.5, 0.505, 0.5, 0.505, 0.5, 0.505, 0.5, 0.505, 0.5, 0.505, 0.5, 0.505, 0.5, 0.505, 0.5, 0.505, 0.5, 0.505, 0.5, 0.505, 0.5, 0.505, 0.5, 0.505, 0.5, 0.505, 0.5, 0.505, 0.5, 0.505, 0.5, 0.505, 0.5, 0.505, 0.5, 0.505, 0.5, 0.505, 0.5, 0.505, 0.5, 0.505, 0.5, 0.505, 0.5, 0.505, 0.5, 0.505, 0.5, 0.505, 0.5, 0.505, 0.5, 0.505, 0.5, 0.505, 0.5, 0.505, 0.5, 0.505, 0.5, 0.505, 0.5, 0.505, 0.5, 0.505, 0.5, 0.505, 0.5, 0.505, 0.5, 0.505, 0.5, 0.505, 0.5, 0.505, 0.5, 0.505, 0.5, 0.505, 0.5, 0.505, 0.5, 0.505, 0.5, 0.505, 0.5, 0.505, 0.5, 0.505, 0.5, 0.505, 0.5, 0.505, 0.5, 0.505, 0.5, 0.505, 0.5, 0.505, 0.5, 0.505, 0.5, 0.505, 0.5, 0.505, 0.5, 0.505, 0.5, 0.505, 0.5, 0.505, 0.5, 0.505, 0.5, 0.505, 0.5, 0.505])
me_cylinder_001.materials.append(mat_material)
me_cylinder_001.update()

# ---- objects
ob_latern_frame = bpy.data.objects.new('Latern Frame', me_cube_001)
ob_candle = bpy.data.objects.new('Candle', me_cylinder)
ob_wick = bpy.data.objects.new('Wick', me_cylinder_001)

# ---- transforms, parenting, visibility, modifiers, constraints
ob_latern_frame.location = (0.0, 0.0, 0.0)
ob_candle.location = (0.0, 0.0, 0.0)
ob_wick.location = (0.0, 0.0, 0.0)

# ---- collection membership
scene.collection.objects.link(ob_latern_frame)
scene.collection.objects.link(ob_candle)
scene.collection.objects.link(ob_wick)

# ---- scene / render settings (as saved in the file)
scene.frame_start = 1; scene.frame_end = 250; scene.frame_set(0)
scene.render.engine = 'BLENDER_EEVEE_NEXT'
scene.cycles.sampling_pattern = 'TABULATED_SOBOL'
scene.cycles.use_light_tree = False
scene.view_settings.view_transform = 'Filmic'
bpy.context.view_layer.update()

# ---- added for rendering (the .blend has no active camera and no usable light): camera, sun
cam_auto = bpy.data.cameras.new('AutoCamera')
cam_auto.lens = 50.0
cam_auto.sensor_width = 36.0
cam_auto.clip_end = 1000.0
ob_auto_camera = bpy.data.objects.new('AutoCamera', cam_auto)
scene.collection.objects.link(ob_auto_camera)
ob_auto_camera.location = (6.16383, -7.39659, 7.19854)
ob_auto_camera.rotation_euler = (1.09748, -7.21219e-08, 0.694738)
scene.camera = ob_auto_camera
light_auto_sun = bpy.data.lights.new('AutoSun', 'SUN')
light_auto_sun.energy = 3.0
light_auto_sun.angle = 0.0523599
ob_auto_sun = bpy.data.objects.new('AutoSun', light_auto_sun)
scene.collection.objects.link(ob_auto_sun)
ob_auto_sun.rotation_euler = (0.872665, 0.174533, 0.523599)
bpy.context.view_layer.update()
